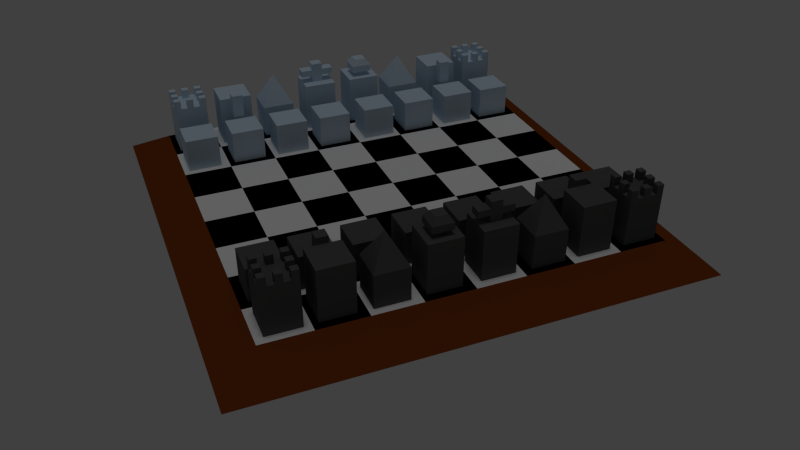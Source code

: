 # Source: BlenderTestChess.blend  (saved by Blender 2.76.0; exported with 4.5.12 LTS)
import bpy
from mathutils import Matrix  # noqa: F401  (used for matrix-valued properties, if any)

bpy.ops.wm.read_factory_settings(use_empty=True)
scene = bpy.context.scene
scene.name = 'Scene'

# ---- collections
col_collection_1 = bpy.data.collections.new('Collection 1'); scene.collection.children.link(col_collection_1)

# ---- materials (node trees are filled in below, after node groups)
mat_blackpieces = bpy.data.materials.new('BlackPieces')
mat_blackpieces.alpha_threshold = 0.0
mat_blackpieces.use_transparent_shadow = False
mat_blackpieces.diffuse_color = (0.1025, 0.1025, 0.1025, 1.0)
mat_blackpieces.roughness = 0.5
mat_blackpieces.specular_intensity = 0.4167
mat_whitepieces = bpy.data.materials.new('WhitePieces')
mat_whitepieces.alpha_threshold = 0.0
mat_whitepieces.use_transparent_shadow = False
mat_whitepieces.diffuse_color = (0.6428, 0.7931, 0.9258, 1.0)
mat_whitepieces.roughness = 0.5
mat_whitecase = bpy.data.materials.new('WhiteCase')
mat_whitecase.alpha_threshold = 0.0
mat_whitecase.use_transparent_shadow = False
mat_whitecase.diffuse_color = (1.0, 1.0, 1.0, 1.0)
mat_whitecase.roughness = 0.5
mat_whitecase.specular_intensity = 0.04867
mat_blackcase = bpy.data.materials.new('BlackCase')
mat_blackcase.alpha_threshold = 0.0
mat_blackcase.use_transparent_shadow = False
mat_blackcase.diffuse_color = (0.0, 0.0, 0.0, 1.0)
mat_blackcase.roughness = 0.5
mat_contour = bpy.data.materials.new('Contour')
mat_contour.alpha_threshold = 0.0
mat_contour.use_transparent_shadow = False
mat_contour.diffuse_color = (0.214, 0.04952, 0.009474, 1.0)
mat_contour.roughness = 0.5
mat_contour.specular_intensity = 0.0

# ---- material node trees

# ---- world
world_world = bpy.data.worlds.new('World'); scene.world = world_world
world_world.color = (0.05088, 0.05088, 0.05088)
world_world.use_sun_shadow = False
world_world.sun_shadow_jitter_overblur = 0.0
world_world.cycles.sampling_method = 'MANUAL'
world_world.cycles.sample_map_resolution = 256

# ---- cameras
cam_camera = bpy.data.cameras.new('Camera')
cam_camera.clip_end = 100.0
cam_camera.lens = 35.0
cam_camera.sensor_width = 32.0
cam_camera.sensor_height = 18.0
cam_camera.ortho_scale = 7.314
cam_camera.dof.focus_distance = 0.0
cam_camera.dof.aperture_fstop = 128.0

# ---- lights
light_hemi = bpy.data.lights.new('Hemi', 'SUN')
light_hemi.transmission_factor = 0.0
light_hemi.angle = 0.1993
light_hemi.energy = 0.2
light_hemi.shadow_buffer_clip_start = 0.5
light_hemi.shadow_soft_size = 0.1
light_hemi.shadow_cascade_max_distance = 1000.0
light_hemi.cycles.use_multiple_importance_sampling = False

# ---- meshes
me_cube_032 = bpy.data.meshes.new('Cube.032')
me_cube_032.from_pydata([(-0.6801, -0.6801, -0.6801), (-0.6801, -0.6801, 0.6801), (-0.6801, 0.6801, -0.6801), (-0.6801, 0.6801, 0.6801), (0.6801, -0.6801, -0.6801), (0.6801, -0.6801, 0.6801), (0.6801, 0.6801, -0.6801), (0.6801, 0.6801, 0.6801)], [], [(1, 3, 2, 0), (3, 7, 6, 2), (7, 5, 4, 6), (5, 1, 0, 4), (0, 2, 6, 4), (5, 7, 3, 1)])
me_cube_032.materials.append(mat_blackpieces)
me_cube_032.use_remesh_preserve_volume = False
me_cube_032.use_remesh_preserve_attributes = False
me_cube_032.use_mirror_vertex_groups = False
me_cube_032.update()
me_cube_031 = bpy.data.meshes.new('Cube.031')
me_cube_031.from_pydata([(-0.6801, -0.6801, -0.6801), (-0.6801, -0.6801, 0.6801), (-0.6801, 0.6801, -0.6801), (-0.6801, 0.6801, 0.6801), (0.6801, -0.6801, -0.6801), (0.6801, -0.6801, 0.6801), (0.6801, 0.6801, -0.6801), (0.6801, 0.6801, 0.6801)], [], [(1, 3, 2, 0), (3, 7, 6, 2), (7, 5, 4, 6), (5, 1, 0, 4), (0, 2, 6, 4), (5, 7, 3, 1)])
me_cube_031.materials.append(mat_blackpieces)
me_cube_031.use_remesh_preserve_volume = False
me_cube_031.use_remesh_preserve_attributes = False
me_cube_031.use_mirror_vertex_groups = False
me_cube_031.update()
me_cube_030 = bpy.data.meshes.new('Cube.030')
me_cube_030.from_pydata([(-0.6801, -0.6801, -0.6801), (-0.6801, -0.6801, 0.6801), (-0.6801, 0.6801, -0.6801), (-0.6801, 0.6801, 0.6801), (0.6801, -0.6801, -0.6801), (0.6801, -0.6801, 0.6801), (0.6801, 0.6801, -0.6801), (0.6801, 0.6801, 0.6801)], [], [(1, 3, 2, 0), (3, 7, 6, 2), (7, 5, 4, 6), (5, 1, 0, 4), (0, 2, 6, 4), (5, 7, 3, 1)])
me_cube_030.materials.append(mat_blackpieces)
me_cube_030.use_remesh_preserve_volume = False
me_cube_030.use_remesh_preserve_attributes = False
me_cube_030.use_mirror_vertex_groups = False
me_cube_030.update()
me_cube_029 = bpy.data.meshes.new('Cube.029')
me_cube_029.from_pydata([(-0.6801, -0.6801, -0.6801), (-0.6801, -0.6801, 0.6801), (-0.6801, 0.6801, -0.6801), (-0.6801, 0.6801, 0.6801), (0.6801, -0.6801, -0.6801), (0.6801, -0.6801, 0.6801), (0.6801, 0.6801, -0.6801), (0.6801, 0.6801, 0.6801)], [], [(1, 3, 2, 0), (3, 7, 6, 2), (7, 5, 4, 6), (5, 1, 0, 4), (0, 2, 6, 4), (5, 7, 3, 1)])
me_cube_029.materials.append(mat_blackpieces)
me_cube_029.use_remesh_preserve_volume = False
me_cube_029.use_remesh_preserve_attributes = False
me_cube_029.use_mirror_vertex_groups = False
me_cube_029.update()
me_cube_028 = bpy.data.meshes.new('Cube.028')
me_cube_028.from_pydata([(-0.6801, -0.6801, -0.6801), (-0.6801, -0.6801, 0.6801), (-0.6801, 0.6801, -0.6801), (-0.6801, 0.6801, 0.6801), (0.6801, -0.6801, -0.6801), (0.6801, -0.6801, 0.6801), (0.6801, 0.6801, -0.6801), (0.6801, 0.6801, 0.6801)], [], [(1, 3, 2, 0), (3, 7, 6, 2), (7, 5, 4, 6), (5, 1, 0, 4), (0, 2, 6, 4), (5, 7, 3, 1)])
me_cube_028.materials.append(mat_blackpieces)
me_cube_028.use_remesh_preserve_volume = False
me_cube_028.use_remesh_preserve_attributes = False
me_cube_028.use_mirror_vertex_groups = False
me_cube_028.update()
me_cube_027 = bpy.data.meshes.new('Cube.027')
me_cube_027.from_pydata([(-0.6801, -0.6801, -0.6801), (-0.6801, -0.6801, 0.6801), (-0.6801, 0.6801, -0.6801), (-0.6801, 0.6801, 0.6801), (0.6801, -0.6801, -0.6801), (0.6801, -0.6801, 0.6801), (0.6801, 0.6801, -0.6801), (0.6801, 0.6801, 0.6801)], [], [(1, 3, 2, 0), (3, 7, 6, 2), (7, 5, 4, 6), (5, 1, 0, 4), (0, 2, 6, 4), (5, 7, 3, 1)])
me_cube_027.materials.append(mat_blackpieces)
me_cube_027.use_remesh_preserve_volume = False
me_cube_027.use_remesh_preserve_attributes = False
me_cube_027.use_mirror_vertex_groups = False
me_cube_027.update()
me_cube_026 = bpy.data.meshes.new('Cube.026')
me_cube_026.from_pydata([(-0.6801, -0.6801, -0.6801), (-0.6801, -0.6801, 0.6801), (-0.6801, 0.6801, -0.6801), (-0.6801, 0.6801, 0.6801), (0.6801, -0.6801, -0.6801), (0.6801, -0.6801, 0.6801), (0.6801, 0.6801, -0.6801), (0.6801, 0.6801, 0.6801)], [], [(1, 3, 2, 0), (3, 7, 6, 2), (7, 5, 4, 6), (5, 1, 0, 4), (0, 2, 6, 4), (5, 7, 3, 1)])
me_cube_026.materials.append(mat_blackpieces)
me_cube_026.use_remesh_preserve_volume = False
me_cube_026.use_remesh_preserve_attributes = False
me_cube_026.use_mirror_vertex_groups = False
me_cube_026.update()
me_cube_025 = bpy.data.meshes.new('Cube.025')
me_cube_025.from_pydata([(-0.6801, -0.6801, -0.6801), (-0.6801, -0.6801, 0.6801), (-0.6801, 0.6801, -0.6801), (-0.6801, 0.6801, 0.6801), (0.6801, -0.6801, -0.6801), (0.6801, -0.6801, 0.6801), (0.6801, 0.6801, -0.6801), (0.6801, 0.6801, 0.6801)], [], [(1, 3, 2, 0), (3, 7, 6, 2), (7, 5, 4, 6), (5, 1, 0, 4), (0, 2, 6, 4), (5, 7, 3, 1)])
me_cube_025.materials.append(mat_blackpieces)
me_cube_025.use_remesh_preserve_volume = False
me_cube_025.use_remesh_preserve_attributes = False
me_cube_025.use_mirror_vertex_groups = False
me_cube_025.update()
me_cube_024 = bpy.data.meshes.new('Cube.024')
me_cube_024.from_pydata([(-0.6801, -0.6801, -0.6801), (-0.6801, -0.6801, 0.6801), (-0.6801, 0.6801, -0.6801), (-0.6801, 0.6801, 0.6801), (0.6801, -0.6801, -0.6801), (0.6801, -0.6801, 0.6801), (0.6801, 0.6801, -0.6801), (0.6801, 0.6801, 0.6801), (-0.6801, -0.6801, 1.279), (-0.6801, 0.6801, 1.279), (0.6801, 0.6801, 1.279), (0.6801, -0.6801, 1.279), (-0.6801, -0.4081, 0.6801), (-0.6801, -0.136, 0.6801), (-0.6801, 0.136, 0.6801), (-0.6801, 0.4081, 0.6801), (-0.6801, 0.4081, -0.6801), (-0.6801, 0.136, -0.6801), (-0.6801, -0.136, -0.6801), (-0.6801, -0.4081, -0.6801), (0.6801, 0.4081, 0.6801), (0.6801, 0.136, 0.6801), (0.6801, -0.136, 0.6801), (0.6801, -0.4081, 0.6801), (0.6801, -0.4081, -0.6801), (0.6801, -0.136, -0.6801), (0.6801, 0.136, -0.6801), (0.6801, 0.4081, -0.6801), (-0.6801, -0.4081, 1.279), (-0.6801, -0.136, 1.279), (-0.6801, 0.136, 1.279), (-0.6801, 0.4081, 1.279), (0.6801, 0.4081, 1.279), (0.6801, 0.136, 1.279), (0.6801, -0.136, 1.279), (0.6801, -0.4081, 1.279), (-0.4081, 0.6801, 0.6801), (-0.136, 0.6801, 0.6801), (0.136, 0.6801, 0.6801), (0.4081, 0.6801, 0.6801), (0.4081, 0.6801, -0.6801), (0.136, 0.6801, -0.6801), (-0.136, 0.6801, -0.6801), (-0.4081, 0.6801, -0.6801), (0.4081, -0.6801, 0.6801), (0.136, -0.6801, 0.6801), (-0.136, -0.6801, 0.6801), (-0.4081, -0.6801, 0.6801), (-0.4081, -0.6801, -0.6801), (-0.136, -0.6801, -0.6801), (0.136, -0.6801, -0.6801), (0.4081, -0.6801, -0.6801), (-0.4081, 0.6801, 1.279), (-0.136, 0.6801, 1.279), (0.136, 0.6801, 1.279), (0.4081, 0.6801, 1.279), (0.4081, -0.6801, 1.279), (0.136, -0.6801, 1.279), (-0.136, -0.6801, 1.279), (-0.4081, -0.6801, 1.279), (0.4081, -0.4081, 1.279), (0.136, -0.4081, 1.279), (-0.136, -0.4081, 1.279), (-0.4081, -0.4081, 1.279), (0.4081, -0.136, 1.279), (0.136, -0.136, 1.279), (-0.136, -0.136, 1.279), (-0.4081, -0.136, 1.279), (0.4081, 0.136, 1.279), (0.136, 0.136, 1.279), (-0.136, 0.136, 1.279), (-0.4081, 0.136, 1.279), (0.4081, 0.4081, 1.279), (0.136, 0.4081, 1.279), (-0.136, 0.4081, 1.279), (-0.4081, 0.4081, 1.279), (-0.4081, -0.4081, -0.6801), (-0.136, -0.4081, -0.6801), (0.136, -0.4081, -0.6801), (0.4081, -0.4081, -0.6801), (-0.4081, -0.136, -0.6801), (-0.136, -0.136, -0.6801), (0.136, -0.136, -0.6801), (0.4081, -0.136, -0.6801), (-0.4081, 0.136, -0.6801), (-0.136, 0.136, -0.6801), (0.136, 0.136, -0.6801), (0.4081, 0.136, -0.6801), (-0.4081, 0.4081, -0.6801), (-0.136, 0.4081, -0.6801), (0.136, 0.4081, -0.6801), (0.4081, 0.4081, -0.6801), (-0.6801, 0.4081, 1.646), (-0.6801, 0.6801, 1.646), (0.4081, 0.6801, 1.646), (0.6801, 0.6801, 1.646), (0.6801, -0.4081, 1.646), (0.6801, -0.6801, 1.646), (-0.4081, -0.6801, 1.646), (-0.6801, -0.6801, 1.646), (-0.6801, -0.4081, 1.646), (-0.6801, -0.136, 1.646), (-0.6801, 0.136, 1.646), (0.6801, 0.4081, 1.646), (0.6801, 0.136, 1.646), (0.6801, -0.136, 1.646), (-0.4081, -0.4081, 1.646), (-0.4081, -0.136, 1.646), (-0.4081, 0.136, 1.646), (-0.4081, 0.4081, 1.646), (-0.4081, 0.6801, 1.646), (-0.136, 0.6801, 1.646), (0.136, 0.6801, 1.646), (0.4081, -0.6801, 1.646), (0.136, -0.6801, 1.646), (-0.136, -0.6801, 1.646), (0.4081, -0.4081, 1.646), (0.136, -0.4081, 1.646), (-0.136, -0.4081, 1.646), (0.4081, -0.136, 1.646), (0.4081, 0.136, 1.646), (0.4081, 0.4081, 1.646), (0.136, 0.4081, 1.646), (-0.136, 0.4081, 1.646)], [], [(15, 3, 2, 16), (39, 7, 6, 40), (23, 5, 4, 24), (47, 1, 0, 48), (91, 40, 6, 27), (20, 7, 10, 32), (59, 63, 106, 98), (36, 3, 9, 52), (12, 1, 8, 28), (44, 5, 11, 56), (3, 15, 31, 9), (15, 14, 30, 31), (14, 13, 29, 30), (13, 12, 28, 29), (55, 72, 121, 94), (63, 67, 29, 28), (32, 10, 95, 103), (71, 75, 31, 30), (5, 23, 35, 11), (23, 22, 34, 35), (22, 21, 33, 34), (21, 20, 32, 33), (51, 79, 24, 4), (79, 83, 25, 24), (83, 87, 26, 25), (87, 91, 27, 26), (7, 20, 27, 6), (20, 21, 26, 27), (21, 22, 25, 26), (22, 23, 24, 25), (1, 12, 19, 0), (12, 13, 18, 19), (13, 14, 17, 18), (14, 15, 16, 17), (17, 16, 88, 84), (84, 88, 89, 85), (85, 89, 90, 86), (86, 90, 91, 87), (18, 17, 84, 80), (80, 84, 85, 81), (81, 85, 86, 82), (82, 86, 87, 83), (19, 18, 80, 76), (76, 80, 81, 77), (77, 81, 82, 78), (78, 82, 83, 79), (0, 19, 76, 48), (48, 76, 77, 49), (49, 77, 78, 50), (50, 78, 79, 51), (33, 32, 72, 68), (68, 72, 73, 69), (69, 73, 74, 70), (70, 74, 75, 71), (29, 67, 107, 101), (64, 68, 69, 65), (65, 69, 70, 66), (66, 70, 71, 67), (35, 34, 64, 60), (60, 64, 65, 61), (61, 65, 66, 62), (62, 66, 67, 63), (56, 11, 97, 113), (56, 60, 61, 57), (74, 73, 122, 123), (58, 62, 63, 59), (1, 47, 59, 8), (47, 46, 58, 59), (46, 45, 57, 58), (45, 44, 56, 57), (7, 39, 55, 10), (39, 38, 54, 55), (38, 37, 53, 54), (37, 36, 52, 53), (62, 58, 115, 118), (72, 55, 54, 73), (9, 31, 92, 93), (74, 53, 52, 75), (16, 2, 43, 88), (88, 43, 42, 89), (89, 42, 41, 90), (90, 41, 40, 91), (5, 44, 51, 4), (44, 45, 50, 51), (45, 46, 49, 50), (46, 47, 48, 49), (3, 36, 43, 2), (36, 37, 42, 43), (37, 38, 41, 42), (38, 39, 40, 41), (109, 110, 93, 92), (98, 106, 100, 99), (107, 108, 102, 101), (105, 104, 120, 119), (97, 96, 116, 113), (114, 117, 118, 115), (103, 95, 94, 121), (122, 112, 111, 123), (35, 60, 116, 96), (54, 53, 111, 112), (30, 29, 101, 102), (11, 35, 96, 97), (57, 61, 117, 114), (68, 64, 119, 120), (64, 34, 105, 119), (58, 57, 114, 115), (63, 28, 100, 106), (8, 59, 98, 99), (34, 33, 104, 105), (53, 74, 123, 111), (33, 68, 120, 104), (61, 62, 118, 117), (10, 55, 94, 95), (75, 52, 110, 109), (60, 56, 113, 116), (72, 32, 103, 121), (71, 30, 102, 108), (73, 54, 112, 122), (67, 71, 108, 107), (52, 9, 93, 110), (31, 75, 109, 92), (28, 8, 99, 100)])
me_cube_024.materials.append(mat_blackpieces)
me_cube_024.use_remesh_preserve_volume = False
me_cube_024.use_remesh_preserve_attributes = False
me_cube_024.use_mirror_vertex_groups = False
me_cube_024.update()
me_cube_023 = bpy.data.meshes.new('Cube.023')
me_cube_023.from_pydata([(-0.6801, -0.6801, -0.6801), (-0.6801, -0.6801, 0.6801), (-0.6801, 0.6801, -0.6801), (-0.6801, 0.6801, 0.6801), (0.6801, -0.6801, -0.6801), (0.6801, -0.6801, 0.6801), (0.6801, 0.6801, -0.6801), (0.6801, 0.6801, 0.6801), (-0.6801, -0.6801, 1.279), (-0.6801, 0.6801, 1.279), (0.6801, 0.6801, 1.279), (0.6801, -0.6801, 1.279), (-0.6801, -0.4081, 0.6801), (-0.6801, -0.136, 0.6801), (-0.6801, 0.136, 0.6801), (-0.6801, 0.4081, 0.6801), (-0.6801, 0.4081, -0.6801), (-0.6801, 0.136, -0.6801), (-0.6801, -0.136, -0.6801), (-0.6801, -0.4081, -0.6801), (0.6801, 0.4081, 0.6801), (0.6801, 0.136, 0.6801), (0.6801, -0.136, 0.6801), (0.6801, -0.4081, 0.6801), (0.6801, -0.4081, -0.6801), (0.6801, -0.136, -0.6801), (0.6801, 0.136, -0.6801), (0.6801, 0.4081, -0.6801), (-0.6801, -0.4081, 1.279), (-0.6801, -0.136, 1.279), (-0.6801, 0.136, 1.279), (-0.6801, 0.4081, 1.279), (0.6801, 0.4081, 1.279), (0.6801, 0.136, 1.279), (0.6801, -0.136, 1.279), (0.6801, -0.4081, 1.279), (-0.4081, 0.6801, 0.6801), (-0.136, 0.6801, 0.6801), (0.136, 0.6801, 0.6801), (0.4081, 0.6801, 0.6801), (0.4081, 0.6801, -0.6801), (0.136, 0.6801, -0.6801), (-0.136, 0.6801, -0.6801), (-0.4081, 0.6801, -0.6801), (0.4081, -0.6801, 0.6801), (0.136, -0.6801, 0.6801), (-0.136, -0.6801, 0.6801), (-0.4081, -0.6801, 0.6801), (-0.4081, -0.6801, -0.6801), (-0.136, -0.6801, -0.6801), (0.136, -0.6801, -0.6801), (0.4081, -0.6801, -0.6801), (-0.4081, 0.6801, 1.279), (-0.136, 0.6801, 1.279), (0.136, 0.6801, 1.279), (0.4081, 0.6801, 1.279), (0.4081, -0.6801, 1.279), (0.136, -0.6801, 1.279), (-0.136, -0.6801, 1.279), (-0.4081, -0.6801, 1.279), (0.4081, -0.4081, 1.279), (0.136, -0.4081, 1.279), (-0.136, -0.4081, 1.279), (-0.4081, -0.4081, 1.279), (0.4081, -0.136, 1.279), (0.136, -0.136, 1.279), (-0.136, -0.136, 1.279), (-0.4081, -0.136, 1.279), (0.4081, 0.136, 1.279), (0.136, 0.136, 1.279), (-0.136, 0.136, 1.279), (-0.4081, 0.136, 1.279), (0.4081, 0.4081, 1.279), (0.136, 0.4081, 1.279), (-0.136, 0.4081, 1.279), (-0.4081, 0.4081, 1.279), (-0.4081, -0.4081, -0.6801), (-0.136, -0.4081, -0.6801), (0.136, -0.4081, -0.6801), (0.4081, -0.4081, -0.6801), (-0.4081, -0.136, -0.6801), (-0.136, -0.136, -0.6801), (0.136, -0.136, -0.6801), (0.4081, -0.136, -0.6801), (-0.4081, 0.136, -0.6801), (-0.136, 0.136, -0.6801), (0.136, 0.136, -0.6801), (0.4081, 0.136, -0.6801), (-0.4081, 0.4081, -0.6801), (-0.136, 0.4081, -0.6801), (0.136, 0.4081, -0.6801), (0.4081, 0.4081, -0.6801), (-0.6801, 0.4081, 1.646), (-0.6801, 0.6801, 1.646), (0.4081, 0.6801, 1.646), (0.6801, 0.6801, 1.646), (0.6801, -0.4081, 1.646), (0.6801, -0.6801, 1.646), (-0.4081, -0.6801, 1.646), (-0.6801, -0.6801, 1.646), (-0.6801, -0.4081, 1.646), (-0.6801, -0.136, 1.646), (-0.6801, 0.136, 1.646), (0.6801, 0.4081, 1.646), (0.6801, 0.136, 1.646), (0.6801, -0.136, 1.646), (-0.4081, -0.4081, 1.646), (-0.4081, -0.136, 1.646), (-0.4081, 0.136, 1.646), (-0.4081, 0.4081, 1.646), (-0.4081, 0.6801, 1.646), (-0.136, 0.6801, 1.646), (0.136, 0.6801, 1.646), (0.4081, -0.6801, 1.646), (0.136, -0.6801, 1.646), (-0.136, -0.6801, 1.646), (0.4081, -0.4081, 1.646), (0.136, -0.4081, 1.646), (-0.136, -0.4081, 1.646), (0.4081, -0.136, 1.646), (0.4081, 0.136, 1.646), (0.4081, 0.4081, 1.646), (0.136, 0.4081, 1.646), (-0.136, 0.4081, 1.646)], [], [(15, 3, 2, 16), (39, 7, 6, 40), (23, 5, 4, 24), (47, 1, 0, 48), (91, 40, 6, 27), (20, 7, 10, 32), (59, 63, 106, 98), (36, 3, 9, 52), (12, 1, 8, 28), (44, 5, 11, 56), (3, 15, 31, 9), (15, 14, 30, 31), (14, 13, 29, 30), (13, 12, 28, 29), (55, 72, 121, 94), (63, 67, 29, 28), (32, 10, 95, 103), (71, 75, 31, 30), (5, 23, 35, 11), (23, 22, 34, 35), (22, 21, 33, 34), (21, 20, 32, 33), (51, 79, 24, 4), (79, 83, 25, 24), (83, 87, 26, 25), (87, 91, 27, 26), (7, 20, 27, 6), (20, 21, 26, 27), (21, 22, 25, 26), (22, 23, 24, 25), (1, 12, 19, 0), (12, 13, 18, 19), (13, 14, 17, 18), (14, 15, 16, 17), (17, 16, 88, 84), (84, 88, 89, 85), (85, 89, 90, 86), (86, 90, 91, 87), (18, 17, 84, 80), (80, 84, 85, 81), (81, 85, 86, 82), (82, 86, 87, 83), (19, 18, 80, 76), (76, 80, 81, 77), (77, 81, 82, 78), (78, 82, 83, 79), (0, 19, 76, 48), (48, 76, 77, 49), (49, 77, 78, 50), (50, 78, 79, 51), (33, 32, 72, 68), (68, 72, 73, 69), (69, 73, 74, 70), (70, 74, 75, 71), (29, 67, 107, 101), (64, 68, 69, 65), (65, 69, 70, 66), (66, 70, 71, 67), (35, 34, 64, 60), (60, 64, 65, 61), (61, 65, 66, 62), (62, 66, 67, 63), (56, 11, 97, 113), (56, 60, 61, 57), (74, 73, 122, 123), (58, 62, 63, 59), (1, 47, 59, 8), (47, 46, 58, 59), (46, 45, 57, 58), (45, 44, 56, 57), (7, 39, 55, 10), (39, 38, 54, 55), (38, 37, 53, 54), (37, 36, 52, 53), (62, 58, 115, 118), (72, 55, 54, 73), (9, 31, 92, 93), (74, 53, 52, 75), (16, 2, 43, 88), (88, 43, 42, 89), (89, 42, 41, 90), (90, 41, 40, 91), (5, 44, 51, 4), (44, 45, 50, 51), (45, 46, 49, 50), (46, 47, 48, 49), (3, 36, 43, 2), (36, 37, 42, 43), (37, 38, 41, 42), (38, 39, 40, 41), (109, 110, 93, 92), (98, 106, 100, 99), (107, 108, 102, 101), (105, 104, 120, 119), (97, 96, 116, 113), (114, 117, 118, 115), (103, 95, 94, 121), (122, 112, 111, 123), (35, 60, 116, 96), (54, 53, 111, 112), (30, 29, 101, 102), (11, 35, 96, 97), (57, 61, 117, 114), (68, 64, 119, 120), (64, 34, 105, 119), (58, 57, 114, 115), (63, 28, 100, 106), (8, 59, 98, 99), (34, 33, 104, 105), (53, 74, 123, 111), (33, 68, 120, 104), (61, 62, 118, 117), (10, 55, 94, 95), (75, 52, 110, 109), (60, 56, 113, 116), (72, 32, 103, 121), (71, 30, 102, 108), (73, 54, 112, 122), (67, 71, 108, 107), (52, 9, 93, 110), (31, 75, 109, 92), (28, 8, 99, 100)])
me_cube_023.materials.append(mat_blackpieces)
me_cube_023.use_remesh_preserve_volume = False
me_cube_023.use_remesh_preserve_attributes = False
me_cube_023.use_mirror_vertex_groups = False
me_cube_023.update()
me_cube_022 = bpy.data.meshes.new('Cube.022')
me_cube_022.from_pydata([(-0.6801, -0.6801, -0.6801), (-0.6801, -0.6801, 0.6801), (-0.6801, 0.6801, -0.6801), (-0.6801, 0.6801, 0.6801), (0.6801, -0.6801, -0.6801), (0.6801, -0.6801, 0.6801), (0.6801, 0.6801, -0.6801), (0.6801, 0.6801, 0.6801), (0.0, 0.0, 1.902)], [], [(1, 3, 2, 0), (3, 7, 6, 2), (7, 5, 4, 6), (5, 1, 0, 4), (0, 2, 6, 4), (3, 1, 8), (1, 5, 8), (5, 7, 8), (7, 3, 8)])
me_cube_022.materials.append(mat_blackpieces)
me_cube_022.use_remesh_preserve_volume = False
me_cube_022.use_remesh_preserve_attributes = False
me_cube_022.use_mirror_vertex_groups = False
me_cube_022.update()
me_cube_021 = bpy.data.meshes.new('Cube.021')
me_cube_021.from_pydata([(-0.6801, -0.6801, -0.6801), (-0.6801, -0.6801, 0.6801), (-0.6801, 0.6801, -0.6801), (-0.6801, 0.6801, 0.6801), (0.6801, -0.6801, -0.6801), (0.6801, -0.6801, 0.6801), (0.6801, 0.6801, -0.6801), (0.6801, 0.6801, 0.6801), (0.0, 0.0, 1.902)], [], [(1, 3, 2, 0), (3, 7, 6, 2), (7, 5, 4, 6), (5, 1, 0, 4), (0, 2, 6, 4), (3, 1, 8), (1, 5, 8), (5, 7, 8), (7, 3, 8)])
me_cube_021.materials.append(mat_blackpieces)
me_cube_021.use_remesh_preserve_volume = False
me_cube_021.use_remesh_preserve_attributes = False
me_cube_021.use_mirror_vertex_groups = False
me_cube_021.update()
me_cube_020 = bpy.data.meshes.new('Cube.020')
me_cube_020.from_pydata([(-0.6801, -0.6801, -0.6801), (-0.6801, -0.6801, 0.6801), (-0.6801, 0.6801, -0.6801), (-0.6801, 0.6801, 0.6801), (0.6801, -0.6801, -0.6801), (0.6801, -0.6801, 0.6801), (0.6801, 0.6801, -0.6801), (0.6801, 0.6801, 0.6801), (-0.6801, -0.6801, 1.416), (-0.6801, 0.6801, 1.416), (0.6801, 0.6801, 1.416), (0.6801, -0.6801, 1.416), (-0.6801, -0.2267, 0.6801), (-0.6801, 0.2267, 0.6801), (-0.6801, 0.2267, -0.6801), (-0.6801, -0.2267, -0.6801), (0.6801, 0.2267, 0.6801), (0.6801, -0.2267, 0.6801), (0.6801, -0.2267, -0.6801), (0.6801, 0.2267, -0.6801), (-0.6801, -0.2267, 1.416), (-0.6801, 0.2267, 1.416), (0.6801, 0.2267, 1.416), (0.6801, -0.2267, 1.416), (1.133, 0.2267, 0.6801), (1.133, -0.2267, 0.6801), (1.133, 0.2267, 1.416), (1.133, -0.2267, 1.416), (0.6801, 0.2267, 1.688), (0.6801, -0.2267, 1.688), (1.133, 0.2267, 1.688), (1.133, -0.2267, 1.688)], [], [(13, 3, 2, 14), (3, 7, 6, 2), (17, 5, 4, 18), (5, 1, 0, 4), (14, 2, 6, 19), (7, 3, 9, 10), (22, 10, 9, 21), (12, 1, 8, 20), (1, 5, 11, 8), (16, 7, 10, 22), (5, 17, 23, 11), (23, 17, 25, 27), (3, 13, 21, 9), (13, 12, 20, 21), (11, 23, 20, 8), (23, 22, 21, 20), (0, 15, 18, 4), (15, 14, 19, 18), (7, 16, 19, 6), (16, 17, 18, 19), (1, 12, 15, 0), (12, 13, 14, 15), (25, 24, 26, 27), (16, 22, 26, 24), (17, 16, 24, 25), (23, 27, 31, 29), (28, 29, 31, 30), (27, 26, 30, 31), (26, 22, 28, 30), (22, 23, 29, 28)])
me_cube_020.materials.append(mat_blackpieces)
me_cube_020.use_remesh_preserve_volume = False
me_cube_020.use_remesh_preserve_attributes = False
me_cube_020.use_mirror_vertex_groups = False
me_cube_020.update()
me_cube_019 = bpy.data.meshes.new('Cube.019')
me_cube_019.from_pydata([(-0.6801, -0.6801, -0.6801), (-0.6801, -0.6801, 0.6801), (-0.6801, 0.6801, -0.6801), (-0.6801, 0.6801, 0.6801), (0.6801, -0.6801, -0.6801), (0.6801, -0.6801, 0.6801), (0.6801, 0.6801, -0.6801), (0.6801, 0.6801, 0.6801), (-0.6801, -0.6801, 1.416), (-0.6801, 0.6801, 1.416), (0.6801, 0.6801, 1.416), (0.6801, -0.6801, 1.416), (-0.6801, -0.2267, 0.6801), (-0.6801, 0.2267, 0.6801), (-0.6801, 0.2267, -0.6801), (-0.6801, -0.2267, -0.6801), (0.6801, 0.2267, 0.6801), (0.6801, -0.2267, 0.6801), (0.6801, -0.2267, -0.6801), (0.6801, 0.2267, -0.6801), (-0.6801, -0.2267, 1.416), (-0.6801, 0.2267, 1.416), (0.6801, 0.2267, 1.416), (0.6801, -0.2267, 1.416), (1.133, 0.2267, 0.6801), (1.133, -0.2267, 0.6801), (1.133, 0.2267, 1.416), (1.133, -0.2267, 1.416), (0.6801, 0.2267, 1.688), (0.6801, -0.2267, 1.688), (1.133, 0.2267, 1.688), (1.133, -0.2267, 1.688)], [], [(13, 3, 2, 14), (3, 7, 6, 2), (17, 5, 4, 18), (5, 1, 0, 4), (14, 2, 6, 19), (7, 3, 9, 10), (22, 10, 9, 21), (12, 1, 8, 20), (1, 5, 11, 8), (16, 7, 10, 22), (5, 17, 23, 11), (23, 17, 25, 27), (3, 13, 21, 9), (13, 12, 20, 21), (11, 23, 20, 8), (23, 22, 21, 20), (0, 15, 18, 4), (15, 14, 19, 18), (7, 16, 19, 6), (16, 17, 18, 19), (1, 12, 15, 0), (12, 13, 14, 15), (25, 24, 26, 27), (16, 22, 26, 24), (17, 16, 24, 25), (23, 27, 31, 29), (28, 29, 31, 30), (27, 26, 30, 31), (26, 22, 28, 30), (22, 23, 29, 28)])
me_cube_019.materials.append(mat_blackpieces)
me_cube_019.use_remesh_preserve_volume = False
me_cube_019.use_remesh_preserve_attributes = False
me_cube_019.use_mirror_vertex_groups = False
me_cube_019.update()
me_cube_018 = bpy.data.meshes.new('Cube.018')
me_cube_018.from_pydata([(-0.6801, -0.6801, -0.6801), (-0.6801, -0.6801, 0.6801), (-0.6801, 0.6801, -0.6801), (-0.6801, 0.6801, 0.6801), (0.6801, -0.6801, -0.6801), (0.6801, -0.6801, 0.6801), (0.6801, 0.6801, -0.6801), (0.6801, 0.6801, 0.6801), (-0.6801, -0.6801, 1.376), (-0.6801, 0.6801, 1.376), (0.6801, 0.6801, 1.376), (0.6801, -0.6801, 1.376), (-0.2267, 0.6801, 0.6801), (0.2267, 0.6801, 0.6801), (0.2267, 0.6801, -0.6801), (-0.2267, 0.6801, -0.6801), (0.2267, -0.6801, 0.6801), (-0.2267, -0.6801, 0.6801), (-0.2267, -0.6801, -0.6801), (0.2267, -0.6801, -0.6801), (-0.2267, 0.6801, 1.376), (0.2267, 0.6801, 1.376), (0.2267, -0.6801, 1.376), (-0.2267, -0.6801, 1.376), (-0.6801, -0.2267, 0.6801), (-0.6801, 0.2267, 0.6801), (-0.6801, 0.2267, -0.6801), (-0.6801, -0.2267, -0.6801), (0.6801, 0.2267, 0.6801), (0.6801, -0.2267, 0.6801), (0.6801, -0.2267, -0.6801), (0.6801, 0.2267, -0.6801), (-0.6801, -0.2267, 1.376), (-0.6801, 0.2267, 1.376), (0.6801, 0.2267, 1.376), (0.6801, -0.2267, 1.376), (0.2267, 0.2267, 1.376), (0.2267, -0.2267, 1.376), (-0.2267, 0.2267, 1.376), (-0.2267, -0.2267, 1.376), (-0.2267, 0.2267, -0.6801), (-0.2267, -0.2267, -0.6801), (0.2267, 0.2267, -0.6801), (0.2267, -0.2267, -0.6801), (0.2267, 0.2267, 2.204), (0.2267, -0.2267, 2.204), (-0.2267, 0.2267, 2.204), (-0.2267, -0.2267, 2.204), (0.2267, 0.2267, 1.653), (0.2267, 0.2267, 1.929), (0.2267, -0.2267, 1.929), (0.2267, -0.2267, 1.653), (-0.2267, 0.2267, 1.653), (-0.2267, 0.2267, 1.929), (-0.2267, -0.2267, 1.653), (-0.2267, -0.2267, 1.929), (0.2267, 0.7156, 1.653), (0.2267, 0.7156, 1.929), (-0.2267, 0.7156, 1.653), (-0.2267, 0.7156, 1.929), (0.2267, -0.7156, 1.929), (0.2267, -0.7156, 1.653), (-0.2267, -0.7156, 1.653), (-0.2267, -0.7156, 1.929)], [], [(25, 3, 2, 26), (13, 7, 6, 14), (29, 5, 4, 30), (17, 1, 0, 18), (42, 14, 6, 31), (24, 1, 8, 32), (38, 20, 9, 33), (16, 5, 11, 22), (28, 7, 10, 34), (12, 3, 9, 20), (7, 13, 21, 10), (13, 12, 20, 21), (1, 17, 23, 8), (17, 16, 22, 23), (34, 10, 21, 36), (36, 21, 20, 38), (26, 2, 15, 40), (40, 15, 14, 42), (5, 16, 19, 4), (16, 17, 18, 19), (3, 12, 15, 2), (12, 13, 14, 15), (18, 41, 43, 19), (41, 40, 42, 43), (0, 27, 41, 18), (27, 26, 40, 41), (22, 37, 39, 23), (50, 49, 44, 45), (11, 35, 37, 22), (35, 34, 36, 37), (5, 29, 35, 11), (29, 28, 34, 35), (23, 39, 32, 8), (39, 38, 33, 32), (3, 25, 33, 9), (25, 24, 32, 33), (19, 43, 30, 4), (43, 42, 31, 30), (7, 28, 31, 6), (28, 29, 30, 31), (1, 24, 27, 0), (24, 25, 26, 27), (45, 44, 46, 47), (49, 53, 46, 44), (53, 55, 47, 46), (55, 50, 45, 47), (39, 37, 51, 54), (50, 55, 63, 60), (38, 39, 54, 52), (52, 54, 55, 53), (36, 38, 52, 48), (52, 53, 59, 58), (37, 36, 48, 51), (51, 48, 49, 50), (56, 58, 59, 57), (49, 48, 56, 57), (53, 49, 57, 59), (48, 52, 58, 56), (62, 61, 60, 63), (55, 54, 62, 63), (51, 50, 60, 61), (54, 51, 61, 62)])
me_cube_018.materials.append(mat_blackpieces)
me_cube_018.use_remesh_preserve_volume = False
me_cube_018.use_remesh_preserve_attributes = False
me_cube_018.use_mirror_vertex_groups = False
me_cube_018.update()
me_cube_017 = bpy.data.meshes.new('Cube.017')
me_cube_017.from_pydata([(-0.6801, -0.6801, -0.6801), (-0.6801, -0.6801, 0.6801), (-0.6801, 0.6801, -0.6801), (-0.6801, 0.6801, 0.6801), (0.6801, -0.6801, -0.6801), (0.6801, -0.6801, 0.6801), (0.6801, 0.6801, -0.6801), (0.6801, 0.6801, 0.6801), (-0.6801, -0.6801, 1.376), (-0.6801, 0.6801, 1.376), (0.6801, 0.6801, 1.376), (0.6801, -0.6801, 1.376), (-0.2267, 0.6801, 0.6801), (0.2267, 0.6801, 0.6801), (0.2267, 0.6801, -0.6801), (-0.2267, 0.6801, -0.6801), (0.2267, -0.6801, 0.6801), (-0.2267, -0.6801, 0.6801), (-0.2267, -0.6801, -0.6801), (0.2267, -0.6801, -0.6801), (-0.2267, 0.6801, 1.376), (0.2267, 0.6801, 1.376), (0.2267, -0.6801, 1.376), (-0.2267, -0.6801, 1.376), (-0.6801, -0.2267, 0.6801), (-0.6801, 0.2267, 0.6801), (-0.6801, 0.2267, -0.6801), (-0.6801, -0.2267, -0.6801), (0.6801, 0.2267, 0.6801), (0.6801, -0.2267, 0.6801), (0.6801, -0.2267, -0.6801), (0.6801, 0.2267, -0.6801), (-0.6801, -0.2267, 1.376), (-0.6801, 0.2267, 1.376), (0.6801, 0.2267, 1.376), (0.6801, -0.2267, 1.376), (0.2267, 0.2267, 1.376), (0.2267, -0.2267, 1.376), (-0.2267, 0.2267, 1.376), (-0.2267, -0.2267, 1.376), (-0.2267, 0.2267, -0.6801), (-0.2267, -0.2267, -0.6801), (0.2267, 0.2267, -0.6801), (0.2267, -0.2267, -0.6801), (-0.2267, -0.2267, 1.499), (-0.2267, 0.2267, 1.499), (0.2267, -0.2267, 1.499), (0.2267, 0.2267, 1.499), (0.4205, 0.4205, 1.573), (0.4205, -0.4205, 1.573), (-0.4205, 0.4205, 1.573), (-0.4205, -0.4205, 1.573), (0.4205, 0.4205, 1.852), (0.4205, -0.4205, 1.852), (-0.4205, 0.4205, 1.852), (-0.4205, -0.4205, 1.852), (0.2373, 0.2373, 2.123), (0.2373, -0.2373, 2.123), (-0.2373, 0.2373, 2.123), (-0.2373, -0.2373, 2.123)], [], [(25, 3, 2, 26), (13, 7, 6, 14), (29, 5, 4, 30), (17, 1, 0, 18), (42, 14, 6, 31), (24, 1, 8, 32), (38, 20, 9, 33), (16, 5, 11, 22), (28, 7, 10, 34), (12, 3, 9, 20), (7, 13, 21, 10), (13, 12, 20, 21), (1, 17, 23, 8), (17, 16, 22, 23), (34, 10, 21, 36), (36, 21, 20, 38), (26, 2, 15, 40), (40, 15, 14, 42), (5, 16, 19, 4), (16, 17, 18, 19), (3, 12, 15, 2), (12, 13, 14, 15), (18, 41, 43, 19), (41, 40, 42, 43), (0, 27, 41, 18), (27, 26, 40, 41), (22, 37, 39, 23), (11, 35, 37, 22), (35, 34, 36, 37), (5, 29, 35, 11), (29, 28, 34, 35), (23, 39, 32, 8), (39, 38, 33, 32), (3, 25, 33, 9), (25, 24, 32, 33), (19, 43, 30, 4), (43, 42, 31, 30), (7, 28, 31, 6), (28, 29, 30, 31), (1, 24, 27, 0), (24, 25, 26, 27), (38, 39, 44, 45), (36, 38, 45, 47), (37, 36, 47, 46), (39, 37, 46, 44), (45, 44, 51, 50), (46, 47, 48, 49), (47, 45, 50, 48), (44, 46, 49, 51), (48, 50, 54, 52), (49, 48, 52, 53), (50, 51, 55, 54), (51, 49, 53, 55), (55, 53, 57, 59), (52, 54, 58, 56), (53, 52, 56, 57), (54, 55, 59, 58), (59, 57, 56, 58)])
me_cube_017.materials.append(mat_blackpieces)
me_cube_017.use_remesh_preserve_volume = False
me_cube_017.use_remesh_preserve_attributes = False
me_cube_017.use_mirror_vertex_groups = False
me_cube_017.update()
me_cube_016 = bpy.data.meshes.new('Cube.016')
me_cube_016.from_pydata([(-0.6801, -0.6801, -0.6801), (-0.6801, -0.6801, 0.6801), (-0.6801, 0.6801, -0.6801), (-0.6801, 0.6801, 0.6801), (0.6801, -0.6801, -0.6801), (0.6801, -0.6801, 0.6801), (0.6801, 0.6801, -0.6801), (0.6801, 0.6801, 0.6801), (-0.6801, -0.6801, 1.376), (-0.6801, 0.6801, 1.376), (0.6801, 0.6801, 1.376), (0.6801, -0.6801, 1.376), (-0.2267, 0.6801, 0.6801), (0.2267, 0.6801, 0.6801), (0.2267, 0.6801, -0.6801), (-0.2267, 0.6801, -0.6801), (0.2267, -0.6801, 0.6801), (-0.2267, -0.6801, 0.6801), (-0.2267, -0.6801, -0.6801), (0.2267, -0.6801, -0.6801), (-0.2267, 0.6801, 1.376), (0.2267, 0.6801, 1.376), (0.2267, -0.6801, 1.376), (-0.2267, -0.6801, 1.376), (-0.6801, -0.2267, 0.6801), (-0.6801, 0.2267, 0.6801), (-0.6801, 0.2267, -0.6801), (-0.6801, -0.2267, -0.6801), (0.6801, 0.2267, 0.6801), (0.6801, -0.2267, 0.6801), (0.6801, -0.2267, -0.6801), (0.6801, 0.2267, -0.6801), (-0.6801, -0.2267, 1.376), (-0.6801, 0.2267, 1.376), (0.6801, 0.2267, 1.376), (0.6801, -0.2267, 1.376), (0.2267, 0.2267, 1.376), (0.2267, -0.2267, 1.376), (-0.2267, 0.2267, 1.376), (-0.2267, -0.2267, 1.376), (-0.2267, 0.2267, -0.6801), (-0.2267, -0.2267, -0.6801), (0.2267, 0.2267, -0.6801), (0.2267, -0.2267, -0.6801), (-0.2267, -0.2267, 1.499), (-0.2267, 0.2267, 1.499), (0.2267, -0.2267, 1.499), (0.2267, 0.2267, 1.499), (0.4205, 0.4205, 1.573), (0.4205, -0.4205, 1.573), (-0.4205, 0.4205, 1.573), (-0.4205, -0.4205, 1.573), (0.4205, 0.4205, 1.852), (0.4205, -0.4205, 1.852), (-0.4205, 0.4205, 1.852), (-0.4205, -0.4205, 1.852), (0.2373, 0.2373, 2.123), (0.2373, -0.2373, 2.123), (-0.2373, 0.2373, 2.123), (-0.2373, -0.2373, 2.123)], [], [(25, 3, 2, 26), (13, 7, 6, 14), (29, 5, 4, 30), (17, 1, 0, 18), (42, 14, 6, 31), (24, 1, 8, 32), (38, 20, 9, 33), (16, 5, 11, 22), (28, 7, 10, 34), (12, 3, 9, 20), (7, 13, 21, 10), (13, 12, 20, 21), (1, 17, 23, 8), (17, 16, 22, 23), (34, 10, 21, 36), (36, 21, 20, 38), (26, 2, 15, 40), (40, 15, 14, 42), (5, 16, 19, 4), (16, 17, 18, 19), (3, 12, 15, 2), (12, 13, 14, 15), (18, 41, 43, 19), (41, 40, 42, 43), (0, 27, 41, 18), (27, 26, 40, 41), (22, 37, 39, 23), (11, 35, 37, 22), (35, 34, 36, 37), (5, 29, 35, 11), (29, 28, 34, 35), (23, 39, 32, 8), (39, 38, 33, 32), (3, 25, 33, 9), (25, 24, 32, 33), (19, 43, 30, 4), (43, 42, 31, 30), (7, 28, 31, 6), (28, 29, 30, 31), (1, 24, 27, 0), (24, 25, 26, 27), (38, 39, 44, 45), (36, 38, 45, 47), (37, 36, 47, 46), (39, 37, 46, 44), (45, 44, 51, 50), (46, 47, 48, 49), (47, 45, 50, 48), (44, 46, 49, 51), (48, 50, 54, 52), (49, 48, 52, 53), (50, 51, 55, 54), (51, 49, 53, 55), (55, 53, 57, 59), (52, 54, 58, 56), (53, 52, 56, 57), (54, 55, 59, 58), (59, 57, 56, 58)])
me_cube_016.materials.append(mat_whitepieces)
me_cube_016.use_remesh_preserve_volume = False
me_cube_016.use_remesh_preserve_attributes = False
me_cube_016.use_mirror_vertex_groups = False
me_cube_016.update()
me_cube_015 = bpy.data.meshes.new('Cube.015')
me_cube_015.from_pydata([(-0.6801, -0.6801, -0.6801), (-0.6801, -0.6801, 0.6801), (-0.6801, 0.6801, -0.6801), (-0.6801, 0.6801, 0.6801), (0.6801, -0.6801, -0.6801), (0.6801, -0.6801, 0.6801), (0.6801, 0.6801, -0.6801), (0.6801, 0.6801, 0.6801), (-0.6801, -0.6801, 1.376), (-0.6801, 0.6801, 1.376), (0.6801, 0.6801, 1.376), (0.6801, -0.6801, 1.376), (-0.2267, 0.6801, 0.6801), (0.2267, 0.6801, 0.6801), (0.2267, 0.6801, -0.6801), (-0.2267, 0.6801, -0.6801), (0.2267, -0.6801, 0.6801), (-0.2267, -0.6801, 0.6801), (-0.2267, -0.6801, -0.6801), (0.2267, -0.6801, -0.6801), (-0.2267, 0.6801, 1.376), (0.2267, 0.6801, 1.376), (0.2267, -0.6801, 1.376), (-0.2267, -0.6801, 1.376), (-0.6801, -0.2267, 0.6801), (-0.6801, 0.2267, 0.6801), (-0.6801, 0.2267, -0.6801), (-0.6801, -0.2267, -0.6801), (0.6801, 0.2267, 0.6801), (0.6801, -0.2267, 0.6801), (0.6801, -0.2267, -0.6801), (0.6801, 0.2267, -0.6801), (-0.6801, -0.2267, 1.376), (-0.6801, 0.2267, 1.376), (0.6801, 0.2267, 1.376), (0.6801, -0.2267, 1.376), (0.2267, 0.2267, 1.376), (0.2267, -0.2267, 1.376), (-0.2267, 0.2267, 1.376), (-0.2267, -0.2267, 1.376), (-0.2267, 0.2267, -0.6801), (-0.2267, -0.2267, -0.6801), (0.2267, 0.2267, -0.6801), (0.2267, -0.2267, -0.6801), (0.2267, 0.2267, 2.204), (0.2267, -0.2267, 2.204), (-0.2267, 0.2267, 2.204), (-0.2267, -0.2267, 2.204), (0.2267, 0.2267, 1.653), (0.2267, 0.2267, 1.929), (0.2267, -0.2267, 1.929), (0.2267, -0.2267, 1.653), (-0.2267, 0.2267, 1.653), (-0.2267, 0.2267, 1.929), (-0.2267, -0.2267, 1.653), (-0.2267, -0.2267, 1.929), (0.2267, 0.7156, 1.653), (0.2267, 0.7156, 1.929), (-0.2267, 0.7156, 1.653), (-0.2267, 0.7156, 1.929), (0.2267, -0.7156, 1.929), (0.2267, -0.7156, 1.653), (-0.2267, -0.7156, 1.653), (-0.2267, -0.7156, 1.929)], [], [(25, 3, 2, 26), (13, 7, 6, 14), (29, 5, 4, 30), (17, 1, 0, 18), (42, 14, 6, 31), (24, 1, 8, 32), (38, 20, 9, 33), (16, 5, 11, 22), (28, 7, 10, 34), (12, 3, 9, 20), (7, 13, 21, 10), (13, 12, 20, 21), (1, 17, 23, 8), (17, 16, 22, 23), (34, 10, 21, 36), (36, 21, 20, 38), (26, 2, 15, 40), (40, 15, 14, 42), (5, 16, 19, 4), (16, 17, 18, 19), (3, 12, 15, 2), (12, 13, 14, 15), (18, 41, 43, 19), (41, 40, 42, 43), (0, 27, 41, 18), (27, 26, 40, 41), (22, 37, 39, 23), (50, 49, 44, 45), (11, 35, 37, 22), (35, 34, 36, 37), (5, 29, 35, 11), (29, 28, 34, 35), (23, 39, 32, 8), (39, 38, 33, 32), (3, 25, 33, 9), (25, 24, 32, 33), (19, 43, 30, 4), (43, 42, 31, 30), (7, 28, 31, 6), (28, 29, 30, 31), (1, 24, 27, 0), (24, 25, 26, 27), (45, 44, 46, 47), (49, 53, 46, 44), (53, 55, 47, 46), (55, 50, 45, 47), (39, 37, 51, 54), (50, 55, 63, 60), (38, 39, 54, 52), (52, 54, 55, 53), (36, 38, 52, 48), (52, 53, 59, 58), (37, 36, 48, 51), (51, 48, 49, 50), (56, 58, 59, 57), (49, 48, 56, 57), (53, 49, 57, 59), (48, 52, 58, 56), (62, 61, 60, 63), (55, 54, 62, 63), (51, 50, 60, 61), (54, 51, 61, 62)])
me_cube_015.materials.append(mat_whitepieces)
me_cube_015.use_remesh_preserve_volume = False
me_cube_015.use_remesh_preserve_attributes = False
me_cube_015.use_mirror_vertex_groups = False
me_cube_015.update()
me_cube_014 = bpy.data.meshes.new('Cube.014')
me_cube_014.from_pydata([(-0.6801, -0.6801, -0.6801), (-0.6801, -0.6801, 0.6801), (-0.6801, 0.6801, -0.6801), (-0.6801, 0.6801, 0.6801), (0.6801, -0.6801, -0.6801), (0.6801, -0.6801, 0.6801), (0.6801, 0.6801, -0.6801), (0.6801, 0.6801, 0.6801), (-0.6801, -0.6801, 1.416), (-0.6801, 0.6801, 1.416), (0.6801, 0.6801, 1.416), (0.6801, -0.6801, 1.416), (-0.6801, -0.2267, 0.6801), (-0.6801, 0.2267, 0.6801), (-0.6801, 0.2267, -0.6801), (-0.6801, -0.2267, -0.6801), (0.6801, 0.2267, 0.6801), (0.6801, -0.2267, 0.6801), (0.6801, -0.2267, -0.6801), (0.6801, 0.2267, -0.6801), (-0.6801, -0.2267, 1.416), (-0.6801, 0.2267, 1.416), (0.6801, 0.2267, 1.416), (0.6801, -0.2267, 1.416), (1.133, 0.2267, 0.6801), (1.133, -0.2267, 0.6801), (1.133, 0.2267, 1.416), (1.133, -0.2267, 1.416), (0.6801, 0.2267, 1.688), (0.6801, -0.2267, 1.688), (1.133, 0.2267, 1.688), (1.133, -0.2267, 1.688)], [], [(13, 3, 2, 14), (3, 7, 6, 2), (17, 5, 4, 18), (5, 1, 0, 4), (14, 2, 6, 19), (7, 3, 9, 10), (22, 10, 9, 21), (12, 1, 8, 20), (1, 5, 11, 8), (16, 7, 10, 22), (5, 17, 23, 11), (23, 17, 25, 27), (3, 13, 21, 9), (13, 12, 20, 21), (11, 23, 20, 8), (23, 22, 21, 20), (0, 15, 18, 4), (15, 14, 19, 18), (7, 16, 19, 6), (16, 17, 18, 19), (1, 12, 15, 0), (12, 13, 14, 15), (25, 24, 26, 27), (16, 22, 26, 24), (17, 16, 24, 25), (23, 27, 31, 29), (28, 29, 31, 30), (27, 26, 30, 31), (26, 22, 28, 30), (22, 23, 29, 28)])
me_cube_014.materials.append(mat_whitepieces)
me_cube_014.use_remesh_preserve_volume = False
me_cube_014.use_remesh_preserve_attributes = False
me_cube_014.use_mirror_vertex_groups = False
me_cube_014.update()
me_cube_013 = bpy.data.meshes.new('Cube.013')
me_cube_013.from_pydata([(-0.6801, -0.6801, -0.6801), (-0.6801, -0.6801, 0.6801), (-0.6801, 0.6801, -0.6801), (-0.6801, 0.6801, 0.6801), (0.6801, -0.6801, -0.6801), (0.6801, -0.6801, 0.6801), (0.6801, 0.6801, -0.6801), (0.6801, 0.6801, 0.6801), (-0.6801, -0.6801, 1.416), (-0.6801, 0.6801, 1.416), (0.6801, 0.6801, 1.416), (0.6801, -0.6801, 1.416), (-0.6801, -0.2267, 0.6801), (-0.6801, 0.2267, 0.6801), (-0.6801, 0.2267, -0.6801), (-0.6801, -0.2267, -0.6801), (0.6801, 0.2267, 0.6801), (0.6801, -0.2267, 0.6801), (0.6801, -0.2267, -0.6801), (0.6801, 0.2267, -0.6801), (-0.6801, -0.2267, 1.416), (-0.6801, 0.2267, 1.416), (0.6801, 0.2267, 1.416), (0.6801, -0.2267, 1.416), (1.133, 0.2267, 0.6801), (1.133, -0.2267, 0.6801), (1.133, 0.2267, 1.416), (1.133, -0.2267, 1.416), (0.6801, 0.2267, 1.688), (0.6801, -0.2267, 1.688), (1.133, 0.2267, 1.688), (1.133, -0.2267, 1.688)], [], [(13, 3, 2, 14), (3, 7, 6, 2), (17, 5, 4, 18), (5, 1, 0, 4), (14, 2, 6, 19), (7, 3, 9, 10), (22, 10, 9, 21), (12, 1, 8, 20), (1, 5, 11, 8), (16, 7, 10, 22), (5, 17, 23, 11), (23, 17, 25, 27), (3, 13, 21, 9), (13, 12, 20, 21), (11, 23, 20, 8), (23, 22, 21, 20), (0, 15, 18, 4), (15, 14, 19, 18), (7, 16, 19, 6), (16, 17, 18, 19), (1, 12, 15, 0), (12, 13, 14, 15), (25, 24, 26, 27), (16, 22, 26, 24), (17, 16, 24, 25), (23, 27, 31, 29), (28, 29, 31, 30), (27, 26, 30, 31), (26, 22, 28, 30), (22, 23, 29, 28)])
me_cube_013.materials.append(mat_whitepieces)
me_cube_013.use_remesh_preserve_volume = False
me_cube_013.use_remesh_preserve_attributes = False
me_cube_013.use_mirror_vertex_groups = False
me_cube_013.update()
me_cube_012 = bpy.data.meshes.new('Cube.012')
me_cube_012.from_pydata([(-0.6801, -0.6801, -0.6801), (-0.6801, -0.6801, 0.6801), (-0.6801, 0.6801, -0.6801), (-0.6801, 0.6801, 0.6801), (0.6801, -0.6801, -0.6801), (0.6801, -0.6801, 0.6801), (0.6801, 0.6801, -0.6801), (0.6801, 0.6801, 0.6801), (0.0, 0.0, 1.902)], [], [(1, 3, 2, 0), (3, 7, 6, 2), (7, 5, 4, 6), (5, 1, 0, 4), (0, 2, 6, 4), (3, 1, 8), (1, 5, 8), (5, 7, 8), (7, 3, 8)])
me_cube_012.materials.append(mat_whitepieces)
me_cube_012.use_remesh_preserve_volume = False
me_cube_012.use_remesh_preserve_attributes = False
me_cube_012.use_mirror_vertex_groups = False
me_cube_012.update()
me_cube_011 = bpy.data.meshes.new('Cube.011')
me_cube_011.from_pydata([(-0.6801, -0.6801, -0.6801), (-0.6801, -0.6801, 0.6801), (-0.6801, 0.6801, -0.6801), (-0.6801, 0.6801, 0.6801), (0.6801, -0.6801, -0.6801), (0.6801, -0.6801, 0.6801), (0.6801, 0.6801, -0.6801), (0.6801, 0.6801, 0.6801), (0.0, 0.0, 1.902)], [], [(1, 3, 2, 0), (3, 7, 6, 2), (7, 5, 4, 6), (5, 1, 0, 4), (0, 2, 6, 4), (3, 1, 8), (1, 5, 8), (5, 7, 8), (7, 3, 8)])
me_cube_011.materials.append(mat_whitepieces)
me_cube_011.use_remesh_preserve_volume = False
me_cube_011.use_remesh_preserve_attributes = False
me_cube_011.use_mirror_vertex_groups = False
me_cube_011.update()
me_cube_010 = bpy.data.meshes.new('Cube.010')
me_cube_010.from_pydata([(-0.6801, -0.6801, -0.6801), (-0.6801, -0.6801, 0.6801), (-0.6801, 0.6801, -0.6801), (-0.6801, 0.6801, 0.6801), (0.6801, -0.6801, -0.6801), (0.6801, -0.6801, 0.6801), (0.6801, 0.6801, -0.6801), (0.6801, 0.6801, 0.6801), (-0.6801, -0.6801, 1.279), (-0.6801, 0.6801, 1.279), (0.6801, 0.6801, 1.279), (0.6801, -0.6801, 1.279), (-0.6801, -0.4081, 0.6801), (-0.6801, -0.136, 0.6801), (-0.6801, 0.136, 0.6801), (-0.6801, 0.4081, 0.6801), (-0.6801, 0.4081, -0.6801), (-0.6801, 0.136, -0.6801), (-0.6801, -0.136, -0.6801), (-0.6801, -0.4081, -0.6801), (0.6801, 0.4081, 0.6801), (0.6801, 0.136, 0.6801), (0.6801, -0.136, 0.6801), (0.6801, -0.4081, 0.6801), (0.6801, -0.4081, -0.6801), (0.6801, -0.136, -0.6801), (0.6801, 0.136, -0.6801), (0.6801, 0.4081, -0.6801), (-0.6801, -0.4081, 1.279), (-0.6801, -0.136, 1.279), (-0.6801, 0.136, 1.279), (-0.6801, 0.4081, 1.279), (0.6801, 0.4081, 1.279), (0.6801, 0.136, 1.279), (0.6801, -0.136, 1.279), (0.6801, -0.4081, 1.279), (-0.4081, 0.6801, 0.6801), (-0.136, 0.6801, 0.6801), (0.136, 0.6801, 0.6801), (0.4081, 0.6801, 0.6801), (0.4081, 0.6801, -0.6801), (0.136, 0.6801, -0.6801), (-0.136, 0.6801, -0.6801), (-0.4081, 0.6801, -0.6801), (0.4081, -0.6801, 0.6801), (0.136, -0.6801, 0.6801), (-0.136, -0.6801, 0.6801), (-0.4081, -0.6801, 0.6801), (-0.4081, -0.6801, -0.6801), (-0.136, -0.6801, -0.6801), (0.136, -0.6801, -0.6801), (0.4081, -0.6801, -0.6801), (-0.4081, 0.6801, 1.279), (-0.136, 0.6801, 1.279), (0.136, 0.6801, 1.279), (0.4081, 0.6801, 1.279), (0.4081, -0.6801, 1.279), (0.136, -0.6801, 1.279), (-0.136, -0.6801, 1.279), (-0.4081, -0.6801, 1.279), (0.4081, -0.4081, 1.279), (0.136, -0.4081, 1.279), (-0.136, -0.4081, 1.279), (-0.4081, -0.4081, 1.279), (0.4081, -0.136, 1.279), (0.136, -0.136, 1.279), (-0.136, -0.136, 1.279), (-0.4081, -0.136, 1.279), (0.4081, 0.136, 1.279), (0.136, 0.136, 1.279), (-0.136, 0.136, 1.279), (-0.4081, 0.136, 1.279), (0.4081, 0.4081, 1.279), (0.136, 0.4081, 1.279), (-0.136, 0.4081, 1.279), (-0.4081, 0.4081, 1.279), (-0.4081, -0.4081, -0.6801), (-0.136, -0.4081, -0.6801), (0.136, -0.4081, -0.6801), (0.4081, -0.4081, -0.6801), (-0.4081, -0.136, -0.6801), (-0.136, -0.136, -0.6801), (0.136, -0.136, -0.6801), (0.4081, -0.136, -0.6801), (-0.4081, 0.136, -0.6801), (-0.136, 0.136, -0.6801), (0.136, 0.136, -0.6801), (0.4081, 0.136, -0.6801), (-0.4081, 0.4081, -0.6801), (-0.136, 0.4081, -0.6801), (0.136, 0.4081, -0.6801), (0.4081, 0.4081, -0.6801), (-0.6801, 0.4081, 1.646), (-0.6801, 0.6801, 1.646), (0.4081, 0.6801, 1.646), (0.6801, 0.6801, 1.646), (0.6801, -0.4081, 1.646), (0.6801, -0.6801, 1.646), (-0.4081, -0.6801, 1.646), (-0.6801, -0.6801, 1.646), (-0.6801, -0.4081, 1.646), (-0.6801, -0.136, 1.646), (-0.6801, 0.136, 1.646), (0.6801, 0.4081, 1.646), (0.6801, 0.136, 1.646), (0.6801, -0.136, 1.646), (-0.4081, -0.4081, 1.646), (-0.4081, -0.136, 1.646), (-0.4081, 0.136, 1.646), (-0.4081, 0.4081, 1.646), (-0.4081, 0.6801, 1.646), (-0.136, 0.6801, 1.646), (0.136, 0.6801, 1.646), (0.4081, -0.6801, 1.646), (0.136, -0.6801, 1.646), (-0.136, -0.6801, 1.646), (0.4081, -0.4081, 1.646), (0.136, -0.4081, 1.646), (-0.136, -0.4081, 1.646), (0.4081, -0.136, 1.646), (0.4081, 0.136, 1.646), (0.4081, 0.4081, 1.646), (0.136, 0.4081, 1.646), (-0.136, 0.4081, 1.646)], [], [(15, 3, 2, 16), (39, 7, 6, 40), (23, 5, 4, 24), (47, 1, 0, 48), (91, 40, 6, 27), (20, 7, 10, 32), (59, 63, 106, 98), (36, 3, 9, 52), (12, 1, 8, 28), (44, 5, 11, 56), (3, 15, 31, 9), (15, 14, 30, 31), (14, 13, 29, 30), (13, 12, 28, 29), (55, 72, 121, 94), (63, 67, 29, 28), (32, 10, 95, 103), (71, 75, 31, 30), (5, 23, 35, 11), (23, 22, 34, 35), (22, 21, 33, 34), (21, 20, 32, 33), (51, 79, 24, 4), (79, 83, 25, 24), (83, 87, 26, 25), (87, 91, 27, 26), (7, 20, 27, 6), (20, 21, 26, 27), (21, 22, 25, 26), (22, 23, 24, 25), (1, 12, 19, 0), (12, 13, 18, 19), (13, 14, 17, 18), (14, 15, 16, 17), (17, 16, 88, 84), (84, 88, 89, 85), (85, 89, 90, 86), (86, 90, 91, 87), (18, 17, 84, 80), (80, 84, 85, 81), (81, 85, 86, 82), (82, 86, 87, 83), (19, 18, 80, 76), (76, 80, 81, 77), (77, 81, 82, 78), (78, 82, 83, 79), (0, 19, 76, 48), (48, 76, 77, 49), (49, 77, 78, 50), (50, 78, 79, 51), (33, 32, 72, 68), (68, 72, 73, 69), (69, 73, 74, 70), (70, 74, 75, 71), (29, 67, 107, 101), (64, 68, 69, 65), (65, 69, 70, 66), (66, 70, 71, 67), (35, 34, 64, 60), (60, 64, 65, 61), (61, 65, 66, 62), (62, 66, 67, 63), (56, 11, 97, 113), (56, 60, 61, 57), (74, 73, 122, 123), (58, 62, 63, 59), (1, 47, 59, 8), (47, 46, 58, 59), (46, 45, 57, 58), (45, 44, 56, 57), (7, 39, 55, 10), (39, 38, 54, 55), (38, 37, 53, 54), (37, 36, 52, 53), (62, 58, 115, 118), (72, 55, 54, 73), (9, 31, 92, 93), (74, 53, 52, 75), (16, 2, 43, 88), (88, 43, 42, 89), (89, 42, 41, 90), (90, 41, 40, 91), (5, 44, 51, 4), (44, 45, 50, 51), (45, 46, 49, 50), (46, 47, 48, 49), (3, 36, 43, 2), (36, 37, 42, 43), (37, 38, 41, 42), (38, 39, 40, 41), (109, 110, 93, 92), (98, 106, 100, 99), (107, 108, 102, 101), (105, 104, 120, 119), (97, 96, 116, 113), (114, 117, 118, 115), (103, 95, 94, 121), (122, 112, 111, 123), (35, 60, 116, 96), (54, 53, 111, 112), (30, 29, 101, 102), (11, 35, 96, 97), (57, 61, 117, 114), (68, 64, 119, 120), (64, 34, 105, 119), (58, 57, 114, 115), (63, 28, 100, 106), (8, 59, 98, 99), (34, 33, 104, 105), (53, 74, 123, 111), (33, 68, 120, 104), (61, 62, 118, 117), (10, 55, 94, 95), (75, 52, 110, 109), (60, 56, 113, 116), (72, 32, 103, 121), (71, 30, 102, 108), (73, 54, 112, 122), (67, 71, 108, 107), (52, 9, 93, 110), (31, 75, 109, 92), (28, 8, 99, 100)])
me_cube_010.materials.append(mat_whitepieces)
me_cube_010.use_remesh_preserve_volume = False
me_cube_010.use_remesh_preserve_attributes = False
me_cube_010.use_mirror_vertex_groups = False
me_cube_010.update()
me_cube_009 = bpy.data.meshes.new('Cube.009')
me_cube_009.from_pydata([(-0.6801, -0.6801, -0.6801), (-0.6801, -0.6801, 0.6801), (-0.6801, 0.6801, -0.6801), (-0.6801, 0.6801, 0.6801), (0.6801, -0.6801, -0.6801), (0.6801, -0.6801, 0.6801), (0.6801, 0.6801, -0.6801), (0.6801, 0.6801, 0.6801), (-0.6801, -0.6801, 1.279), (-0.6801, 0.6801, 1.279), (0.6801, 0.6801, 1.279), (0.6801, -0.6801, 1.279), (-0.6801, -0.4081, 0.6801), (-0.6801, -0.136, 0.6801), (-0.6801, 0.136, 0.6801), (-0.6801, 0.4081, 0.6801), (-0.6801, 0.4081, -0.6801), (-0.6801, 0.136, -0.6801), (-0.6801, -0.136, -0.6801), (-0.6801, -0.4081, -0.6801), (0.6801, 0.4081, 0.6801), (0.6801, 0.136, 0.6801), (0.6801, -0.136, 0.6801), (0.6801, -0.4081, 0.6801), (0.6801, -0.4081, -0.6801), (0.6801, -0.136, -0.6801), (0.6801, 0.136, -0.6801), (0.6801, 0.4081, -0.6801), (-0.6801, -0.4081, 1.279), (-0.6801, -0.136, 1.279), (-0.6801, 0.136, 1.279), (-0.6801, 0.4081, 1.279), (0.6801, 0.4081, 1.279), (0.6801, 0.136, 1.279), (0.6801, -0.136, 1.279), (0.6801, -0.4081, 1.279), (-0.4081, 0.6801, 0.6801), (-0.136, 0.6801, 0.6801), (0.136, 0.6801, 0.6801), (0.4081, 0.6801, 0.6801), (0.4081, 0.6801, -0.6801), (0.136, 0.6801, -0.6801), (-0.136, 0.6801, -0.6801), (-0.4081, 0.6801, -0.6801), (0.4081, -0.6801, 0.6801), (0.136, -0.6801, 0.6801), (-0.136, -0.6801, 0.6801), (-0.4081, -0.6801, 0.6801), (-0.4081, -0.6801, -0.6801), (-0.136, -0.6801, -0.6801), (0.136, -0.6801, -0.6801), (0.4081, -0.6801, -0.6801), (-0.4081, 0.6801, 1.279), (-0.136, 0.6801, 1.279), (0.136, 0.6801, 1.279), (0.4081, 0.6801, 1.279), (0.4081, -0.6801, 1.279), (0.136, -0.6801, 1.279), (-0.136, -0.6801, 1.279), (-0.4081, -0.6801, 1.279), (0.4081, -0.4081, 1.279), (0.136, -0.4081, 1.279), (-0.136, -0.4081, 1.279), (-0.4081, -0.4081, 1.279), (0.4081, -0.136, 1.279), (0.136, -0.136, 1.279), (-0.136, -0.136, 1.279), (-0.4081, -0.136, 1.279), (0.4081, 0.136, 1.279), (0.136, 0.136, 1.279), (-0.136, 0.136, 1.279), (-0.4081, 0.136, 1.279), (0.4081, 0.4081, 1.279), (0.136, 0.4081, 1.279), (-0.136, 0.4081, 1.279), (-0.4081, 0.4081, 1.279), (-0.4081, -0.4081, -0.6801), (-0.136, -0.4081, -0.6801), (0.136, -0.4081, -0.6801), (0.4081, -0.4081, -0.6801), (-0.4081, -0.136, -0.6801), (-0.136, -0.136, -0.6801), (0.136, -0.136, -0.6801), (0.4081, -0.136, -0.6801), (-0.4081, 0.136, -0.6801), (-0.136, 0.136, -0.6801), (0.136, 0.136, -0.6801), (0.4081, 0.136, -0.6801), (-0.4081, 0.4081, -0.6801), (-0.136, 0.4081, -0.6801), (0.136, 0.4081, -0.6801), (0.4081, 0.4081, -0.6801), (-0.6801, 0.4081, 1.646), (-0.6801, 0.6801, 1.646), (0.4081, 0.6801, 1.646), (0.6801, 0.6801, 1.646), (0.6801, -0.4081, 1.646), (0.6801, -0.6801, 1.646), (-0.4081, -0.6801, 1.646), (-0.6801, -0.6801, 1.646), (-0.6801, -0.4081, 1.646), (-0.6801, -0.136, 1.646), (-0.6801, 0.136, 1.646), (0.6801, 0.4081, 1.646), (0.6801, 0.136, 1.646), (0.6801, -0.136, 1.646), (-0.4081, -0.4081, 1.646), (-0.4081, -0.136, 1.646), (-0.4081, 0.136, 1.646), (-0.4081, 0.4081, 1.646), (-0.4081, 0.6801, 1.646), (-0.136, 0.6801, 1.646), (0.136, 0.6801, 1.646), (0.4081, -0.6801, 1.646), (0.136, -0.6801, 1.646), (-0.136, -0.6801, 1.646), (0.4081, -0.4081, 1.646), (0.136, -0.4081, 1.646), (-0.136, -0.4081, 1.646), (0.4081, -0.136, 1.646), (0.4081, 0.136, 1.646), (0.4081, 0.4081, 1.646), (0.136, 0.4081, 1.646), (-0.136, 0.4081, 1.646)], [], [(15, 3, 2, 16), (39, 7, 6, 40), (23, 5, 4, 24), (47, 1, 0, 48), (91, 40, 6, 27), (20, 7, 10, 32), (59, 63, 106, 98), (36, 3, 9, 52), (12, 1, 8, 28), (44, 5, 11, 56), (3, 15, 31, 9), (15, 14, 30, 31), (14, 13, 29, 30), (13, 12, 28, 29), (55, 72, 121, 94), (63, 67, 29, 28), (32, 10, 95, 103), (71, 75, 31, 30), (5, 23, 35, 11), (23, 22, 34, 35), (22, 21, 33, 34), (21, 20, 32, 33), (51, 79, 24, 4), (79, 83, 25, 24), (83, 87, 26, 25), (87, 91, 27, 26), (7, 20, 27, 6), (20, 21, 26, 27), (21, 22, 25, 26), (22, 23, 24, 25), (1, 12, 19, 0), (12, 13, 18, 19), (13, 14, 17, 18), (14, 15, 16, 17), (17, 16, 88, 84), (84, 88, 89, 85), (85, 89, 90, 86), (86, 90, 91, 87), (18, 17, 84, 80), (80, 84, 85, 81), (81, 85, 86, 82), (82, 86, 87, 83), (19, 18, 80, 76), (76, 80, 81, 77), (77, 81, 82, 78), (78, 82, 83, 79), (0, 19, 76, 48), (48, 76, 77, 49), (49, 77, 78, 50), (50, 78, 79, 51), (33, 32, 72, 68), (68, 72, 73, 69), (69, 73, 74, 70), (70, 74, 75, 71), (29, 67, 107, 101), (64, 68, 69, 65), (65, 69, 70, 66), (66, 70, 71, 67), (35, 34, 64, 60), (60, 64, 65, 61), (61, 65, 66, 62), (62, 66, 67, 63), (56, 11, 97, 113), (56, 60, 61, 57), (74, 73, 122, 123), (58, 62, 63, 59), (1, 47, 59, 8), (47, 46, 58, 59), (46, 45, 57, 58), (45, 44, 56, 57), (7, 39, 55, 10), (39, 38, 54, 55), (38, 37, 53, 54), (37, 36, 52, 53), (62, 58, 115, 118), (72, 55, 54, 73), (9, 31, 92, 93), (74, 53, 52, 75), (16, 2, 43, 88), (88, 43, 42, 89), (89, 42, 41, 90), (90, 41, 40, 91), (5, 44, 51, 4), (44, 45, 50, 51), (45, 46, 49, 50), (46, 47, 48, 49), (3, 36, 43, 2), (36, 37, 42, 43), (37, 38, 41, 42), (38, 39, 40, 41), (109, 110, 93, 92), (98, 106, 100, 99), (107, 108, 102, 101), (105, 104, 120, 119), (97, 96, 116, 113), (114, 117, 118, 115), (103, 95, 94, 121), (122, 112, 111, 123), (35, 60, 116, 96), (54, 53, 111, 112), (30, 29, 101, 102), (11, 35, 96, 97), (57, 61, 117, 114), (68, 64, 119, 120), (64, 34, 105, 119), (58, 57, 114, 115), (63, 28, 100, 106), (8, 59, 98, 99), (34, 33, 104, 105), (53, 74, 123, 111), (33, 68, 120, 104), (61, 62, 118, 117), (10, 55, 94, 95), (75, 52, 110, 109), (60, 56, 113, 116), (72, 32, 103, 121), (71, 30, 102, 108), (73, 54, 112, 122), (67, 71, 108, 107), (52, 9, 93, 110), (31, 75, 109, 92), (28, 8, 99, 100)])
me_cube_009.materials.append(mat_whitepieces)
me_cube_009.use_remesh_preserve_volume = False
me_cube_009.use_remesh_preserve_attributes = False
me_cube_009.use_mirror_vertex_groups = False
me_cube_009.update()
me_cube_008 = bpy.data.meshes.new('Cube.008')
me_cube_008.from_pydata([(-0.6801, -0.6801, -0.6801), (-0.6801, -0.6801, 0.6801), (-0.6801, 0.6801, -0.6801), (-0.6801, 0.6801, 0.6801), (0.6801, -0.6801, -0.6801), (0.6801, -0.6801, 0.6801), (0.6801, 0.6801, -0.6801), (0.6801, 0.6801, 0.6801)], [], [(1, 3, 2, 0), (3, 7, 6, 2), (7, 5, 4, 6), (5, 1, 0, 4), (0, 2, 6, 4), (5, 7, 3, 1)])
me_cube_008.materials.append(mat_whitepieces)
me_cube_008.use_remesh_preserve_volume = False
me_cube_008.use_remesh_preserve_attributes = False
me_cube_008.use_mirror_vertex_groups = False
me_cube_008.update()
me_cube_007 = bpy.data.meshes.new('Cube.007')
me_cube_007.from_pydata([(-0.6801, -0.6801, -0.6801), (-0.6801, -0.6801, 0.6801), (-0.6801, 0.6801, -0.6801), (-0.6801, 0.6801, 0.6801), (0.6801, -0.6801, -0.6801), (0.6801, -0.6801, 0.6801), (0.6801, 0.6801, -0.6801), (0.6801, 0.6801, 0.6801)], [], [(1, 3, 2, 0), (3, 7, 6, 2), (7, 5, 4, 6), (5, 1, 0, 4), (0, 2, 6, 4), (5, 7, 3, 1)])
me_cube_007.materials.append(mat_whitepieces)
me_cube_007.use_remesh_preserve_volume = False
me_cube_007.use_remesh_preserve_attributes = False
me_cube_007.use_mirror_vertex_groups = False
me_cube_007.update()
me_cube_006 = bpy.data.meshes.new('Cube.006')
me_cube_006.from_pydata([(-0.6801, -0.6801, -0.6801), (-0.6801, -0.6801, 0.6801), (-0.6801, 0.6801, -0.6801), (-0.6801, 0.6801, 0.6801), (0.6801, -0.6801, -0.6801), (0.6801, -0.6801, 0.6801), (0.6801, 0.6801, -0.6801), (0.6801, 0.6801, 0.6801)], [], [(1, 3, 2, 0), (3, 7, 6, 2), (7, 5, 4, 6), (5, 1, 0, 4), (0, 2, 6, 4), (5, 7, 3, 1)])
me_cube_006.materials.append(mat_whitepieces)
me_cube_006.use_remesh_preserve_volume = False
me_cube_006.use_remesh_preserve_attributes = False
me_cube_006.use_mirror_vertex_groups = False
me_cube_006.update()
me_cube_005 = bpy.data.meshes.new('Cube.005')
me_cube_005.from_pydata([(-0.6801, -0.6801, -0.6801), (-0.6801, -0.6801, 0.6801), (-0.6801, 0.6801, -0.6801), (-0.6801, 0.6801, 0.6801), (0.6801, -0.6801, -0.6801), (0.6801, -0.6801, 0.6801), (0.6801, 0.6801, -0.6801), (0.6801, 0.6801, 0.6801)], [], [(1, 3, 2, 0), (3, 7, 6, 2), (7, 5, 4, 6), (5, 1, 0, 4), (0, 2, 6, 4), (5, 7, 3, 1)])
me_cube_005.materials.append(mat_whitepieces)
me_cube_005.use_remesh_preserve_volume = False
me_cube_005.use_remesh_preserve_attributes = False
me_cube_005.use_mirror_vertex_groups = False
me_cube_005.update()
me_cube_004 = bpy.data.meshes.new('Cube.004')
me_cube_004.from_pydata([(-0.6801, -0.6801, -0.6801), (-0.6801, -0.6801, 0.6801), (-0.6801, 0.6801, -0.6801), (-0.6801, 0.6801, 0.6801), (0.6801, -0.6801, -0.6801), (0.6801, -0.6801, 0.6801), (0.6801, 0.6801, -0.6801), (0.6801, 0.6801, 0.6801)], [], [(1, 3, 2, 0), (3, 7, 6, 2), (7, 5, 4, 6), (5, 1, 0, 4), (0, 2, 6, 4), (5, 7, 3, 1)])
me_cube_004.materials.append(mat_whitepieces)
me_cube_004.use_remesh_preserve_volume = False
me_cube_004.use_remesh_preserve_attributes = False
me_cube_004.use_mirror_vertex_groups = False
me_cube_004.update()
me_cube_003 = bpy.data.meshes.new('Cube.003')
me_cube_003.from_pydata([(-0.6801, -0.6801, -0.6801), (-0.6801, -0.6801, 0.6801), (-0.6801, 0.6801, -0.6801), (-0.6801, 0.6801, 0.6801), (0.6801, -0.6801, -0.6801), (0.6801, -0.6801, 0.6801), (0.6801, 0.6801, -0.6801), (0.6801, 0.6801, 0.6801)], [], [(1, 3, 2, 0), (3, 7, 6, 2), (7, 5, 4, 6), (5, 1, 0, 4), (0, 2, 6, 4), (5, 7, 3, 1)])
me_cube_003.materials.append(mat_whitepieces)
me_cube_003.use_remesh_preserve_volume = False
me_cube_003.use_remesh_preserve_attributes = False
me_cube_003.use_mirror_vertex_groups = False
me_cube_003.update()
me_cube_002 = bpy.data.meshes.new('Cube.002')
me_cube_002.from_pydata([(-0.6801, -0.6801, -0.6801), (-0.6801, -0.6801, 0.6801), (-0.6801, 0.6801, -0.6801), (-0.6801, 0.6801, 0.6801), (0.6801, -0.6801, -0.6801), (0.6801, -0.6801, 0.6801), (0.6801, 0.6801, -0.6801), (0.6801, 0.6801, 0.6801)], [], [(1, 3, 2, 0), (3, 7, 6, 2), (7, 5, 4, 6), (5, 1, 0, 4), (0, 2, 6, 4), (5, 7, 3, 1)])
me_cube_002.materials.append(mat_whitepieces)
me_cube_002.use_remesh_preserve_volume = False
me_cube_002.use_remesh_preserve_attributes = False
me_cube_002.use_mirror_vertex_groups = False
me_cube_002.update()
me_cube_001 = bpy.data.meshes.new('Cube.001')
me_cube_001.from_pydata([(-0.6801, -0.6801, -0.6801), (-0.6801, -0.6801, 0.6801), (-0.6801, 0.6801, -0.6801), (-0.6801, 0.6801, 0.6801), (0.6801, -0.6801, -0.6801), (0.6801, -0.6801, 0.6801), (0.6801, 0.6801, -0.6801), (0.6801, 0.6801, 0.6801)], [], [(1, 3, 2, 0), (3, 7, 6, 2), (7, 5, 4, 6), (5, 1, 0, 4), (0, 2, 6, 4), (5, 7, 3, 1)])
me_cube_001.materials.append(mat_whitepieces)
me_cube_001.use_remesh_preserve_volume = False
me_cube_001.use_remesh_preserve_attributes = False
me_cube_001.use_mirror_vertex_groups = False
me_cube_001.update()
me_plane_001 = bpy.data.meshes.new('Plane.001')
me_plane_001.from_pydata([(-0.8, -0.8, -0.00708), (0.8, -0.8, -0.00708), (-0.8, 0.8, -0.00708), (0.8, 0.8, -0.00708), (-0.8, 0.6, -0.00708), (-0.8, 0.4, -0.00708), (-0.8, 0.2, -0.00708), (-0.8, -2.98e-09, -0.00708), (-0.8, -0.2, -0.00708), (-0.8, -0.4, -0.00708), (-0.8, -0.6, -0.00708), (0.8, -0.6, -0.00708), (0.8, -0.4, -0.00708), (0.8, -0.2, -0.00708), (0.8, 2.98e-09, -0.00708), (0.8, 0.2, -0.00708), (0.8, 0.4, -0.00708), (0.8, 0.6, -0.00708), (-0.6, -0.8, -0.00708), (-0.4, -0.8, -0.00708), (-0.2, -0.8, -0.00708), (3.297e-09, -0.8, -0.00708), (0.2, -0.8, -0.00708), (0.4, -0.8, -0.00708), (0.6, -0.8, -0.00708), (0.6, 0.8, -0.00708), (0.4, 0.8, -0.00708), (0.2, 0.8, -0.00708), (-2.664e-09, 0.8, -0.00708), (-0.2, 0.8, -0.00708), (-0.4, 0.8, -0.00708), (-0.6, 0.8, -0.00708), (0.6, -0.6, -0.00708), (0.4, -0.6, -0.00708), (0.2, -0.6, -0.00708), (-2.664e-09, -0.6, -0.00708), (-0.2, -0.6, -0.00708), (-0.4, -0.6, -0.00708), (-0.6, -0.6, -0.00708), (0.6, -0.4, -0.00708), (0.4, -0.4, -0.00708), (0.2, -0.4, -0.00708), (-2.664e-09, -0.4, -0.00708), (-0.2, -0.4, -0.00708), (-0.4, -0.4, -0.00708), (-0.6, -0.4, -0.00708), (0.6, -0.2, -0.00708), (0.4, -0.2, -0.00708), (0.2, -0.2, -0.00708), (-2.664e-09, -0.2, -0.00708), (-0.2, -0.2, -0.00708), (-0.4, -0.2, -0.00708), (-0.6, -0.2, -0.00708), (0.6, 2.235e-09, -0.00708), (0.4, 1.49e-09, -0.00708), (0.2, 7.451e-10, -0.00708), (-2.664e-09, -1.11e-17, -0.00708), (-0.2, -7.451e-10, -0.00708), (-0.4, -1.49e-09, -0.00708), (-0.6, -2.235e-09, -0.00708), (0.6, 0.2, -0.00708), (0.4, 0.2, -0.00708), (0.2, 0.2, -0.00708), (-2.664e-09, 0.2, -0.00708), (-0.2, 0.2, -0.00708), (-0.4, 0.2, -0.00708), (-0.6, 0.2, -0.00708), (0.6, 0.4, -0.00708), (0.4, 0.4, -0.00708), (0.2, 0.4, -0.00708), (-2.664e-09, 0.4, -0.00708), (-0.2, 0.4, -0.00708), (-0.4, 0.4, -0.00708), (-0.6, 0.4, -0.00708), (0.6, 0.6, -0.00708), (0.4, 0.6, -0.00708), (0.2, 0.6, -0.00708), (-2.664e-09, 0.6, -0.00708), (-0.2, 0.6, -0.00708), (-0.4, 0.6, -0.00708), (-0.6, 0.6, -0.00708), (-0.96, -0.96, -0.1071), (0.96, -0.96, -0.1071), (-0.96, 0.96, -0.1071), (0.96, 0.96, -0.1071), (-0.96, 0.72, -0.1071), (-0.96, 0.48, -0.1071), (-0.96, 0.24, -0.1071), (-0.96, -3.576e-09, -0.1071), (-0.96, -0.24, -0.1071), (-0.96, -0.48, -0.1071), (-0.96, -0.72, -0.1071), (0.96, -0.72, -0.1071), (0.96, -0.48, -0.1071), (0.96, -0.24, -0.1071), (0.96, 3.576e-09, -0.1071), (0.96, 0.24, -0.1071), (0.96, 0.48, -0.1071), (0.96, 0.72, -0.1071), (-0.72, -0.96, -0.1071), (-0.48, -0.96, -0.1071), (-0.24, -0.96, -0.1071), (3.893e-09, -0.96, -0.1071), (0.24, -0.96, -0.1071), (0.48, -0.96, -0.1071), (0.72, -0.96, -0.1071), (0.72, 0.96, -0.1071), (0.48, 0.96, -0.1071), (0.24, 0.96, -0.1071), (-3.26e-09, 0.96, -0.1071), (-0.24, 0.96, -0.1071), (-0.48, 0.96, -0.1071), (-0.72, 0.96, -0.1071)], [], [(74, 17, 3, 25), (24, 1, 11, 32), (32, 11, 12, 39), (39, 12, 13, 46), (46, 13, 14, 53), (53, 14, 15, 60), (60, 15, 16, 67), (67, 16, 17, 74), (5, 73, 80, 4), (73, 72, 79, 80), (72, 71, 78, 79), (71, 70, 77, 78), (70, 69, 76, 77), (69, 68, 75, 76), (68, 67, 74, 75), (6, 66, 73, 5), (66, 65, 72, 73), (65, 64, 71, 72), (64, 63, 70, 71), (63, 62, 69, 70), (62, 61, 68, 69), (61, 60, 67, 68), (7, 59, 66, 6), (59, 58, 65, 66), (58, 57, 64, 65), (57, 56, 63, 64), (56, 55, 62, 63), (55, 54, 61, 62), (54, 53, 60, 61), (8, 52, 59, 7), (52, 51, 58, 59), (51, 50, 57, 58), (50, 49, 56, 57), (49, 48, 55, 56), (48, 47, 54, 55), (47, 46, 53, 54), (9, 45, 52, 8), (45, 44, 51, 52), (44, 43, 50, 51), (43, 42, 49, 50), (42, 41, 48, 49), (41, 40, 47, 48), (40, 39, 46, 47), (10, 38, 45, 9), (38, 37, 44, 45), (37, 36, 43, 44), (36, 35, 42, 43), (35, 34, 41, 42), (34, 33, 40, 41), (33, 32, 39, 40), (0, 18, 38, 10), (18, 19, 37, 38), (19, 20, 36, 37), (20, 21, 35, 36), (21, 22, 34, 35), (22, 23, 33, 34), (23, 24, 32, 33), (4, 80, 31, 2), (80, 79, 30, 31), (79, 78, 29, 30), (78, 77, 28, 29), (77, 76, 27, 28), (76, 75, 26, 27), (75, 74, 25, 26), (24, 23, 104, 105), (16, 15, 96, 97), (27, 26, 107, 108), (7, 6, 87, 88), (18, 0, 81, 99), (10, 9, 90, 91), (1, 24, 105, 82), (28, 27, 108, 109), (31, 30, 111, 112), (11, 1, 82, 92), (22, 21, 102, 103), (14, 13, 94, 95), (5, 4, 85, 86), (15, 14, 95, 96), (26, 25, 106, 107), (9, 8, 89, 90), (0, 10, 91, 81), (30, 29, 110, 111), (21, 20, 101, 102), (4, 2, 83, 85), (13, 12, 93, 94), (25, 3, 84, 106), (19, 18, 99, 100), (17, 16, 97, 98), (8, 7, 88, 89), (3, 17, 98, 84), (29, 28, 109, 110), (20, 19, 100, 101), (2, 31, 112, 83), (12, 11, 92, 93), (23, 22, 103, 104), (6, 5, 86, 87)])
me_plane_001.polygons.foreach_set('material_index', [1, 0, 1, 0, 1, 0, 1, 0, 1, 0, 1, 0, 1, 0, 1, 0, 1, 0, 1, 0, 1, 0, 1, 0, 1, 0, 1, 0, 1, 0, 1, 0, 1, 0, 1, 0, 1, 0, 1, 0, 1, 0, 1, 0, 1, 0, 1, 0, 1, 0, 1, 0, 1, 0, 1, 0, 1, 0, 1, 0, 1, 0, 1, 0, 2, 2, 2, 2, 2, 2, 2, 2, 2, 2, 2, 2, 2, 2, 2, 2, 2, 2, 2, 2, 2, 2, 2, 2, 2, 2, 2, 2, 2, 2, 2, 2])
me_plane_001.materials.append(mat_whitecase)
me_plane_001.materials.append(mat_blackcase)
me_plane_001.materials.append(mat_contour)
me_plane_001.use_remesh_preserve_volume = False
me_plane_001.use_remesh_preserve_attributes = False
me_plane_001.use_mirror_vertex_groups = False
me_plane_001.update()

# ---- objects
ob_cube_031 = bpy.data.objects.new('Cube.031', me_cube_032)
ob_cube_030 = bpy.data.objects.new('Cube.030', me_cube_031)
ob_cube_029 = bpy.data.objects.new('Cube.029', me_cube_030)
ob_cube_028 = bpy.data.objects.new('Cube.028', me_cube_029)
ob_cube_027 = bpy.data.objects.new('Cube.027', me_cube_028)
ob_cube_026 = bpy.data.objects.new('Cube.026', me_cube_027)
ob_cube_025 = bpy.data.objects.new('Cube.025', me_cube_026)
ob_cube_024 = bpy.data.objects.new('Cube.024', me_cube_025)
ob_cube_023 = bpy.data.objects.new('Cube.023', me_cube_024)
ob_cube_022 = bpy.data.objects.new('Cube.022', me_cube_023)
ob_cube_021 = bpy.data.objects.new('Cube.021', me_cube_022)
ob_cube_020 = bpy.data.objects.new('Cube.020', me_cube_021)
ob_cube_019 = bpy.data.objects.new('Cube.019', me_cube_020)
ob_cube_018 = bpy.data.objects.new('Cube.018', me_cube_019)
ob_cube_017 = bpy.data.objects.new('Cube.017', me_cube_018)
ob_cube_016 = bpy.data.objects.new('Cube.016', me_cube_017)
ob_cube_015 = bpy.data.objects.new('Cube.015', me_cube_016)
ob_cube_014 = bpy.data.objects.new('Cube.014', me_cube_015)
ob_cube_013 = bpy.data.objects.new('Cube.013', me_cube_014)
ob_cube_012 = bpy.data.objects.new('Cube.012', me_cube_013)
ob_cube_011 = bpy.data.objects.new('Cube.011', me_cube_012)
ob_cube_010 = bpy.data.objects.new('Cube.010', me_cube_011)
ob_cube_009 = bpy.data.objects.new('Cube.009', me_cube_010)
ob_cube_008 = bpy.data.objects.new('Cube.008', me_cube_009)
ob_cube_007 = bpy.data.objects.new('Cube.007', me_cube_008)
ob_cube_006 = bpy.data.objects.new('Cube.006', me_cube_007)
ob_cube_005 = bpy.data.objects.new('Cube.005', me_cube_006)
ob_cube_004 = bpy.data.objects.new('Cube.004', me_cube_005)
ob_cube_003 = bpy.data.objects.new('Cube.003', me_cube_004)
ob_cube_002 = bpy.data.objects.new('Cube.002', me_cube_003)
ob_cube_001 = bpy.data.objects.new('Cube.001', me_cube_002)
ob_cube = bpy.data.objects.new('Cube', me_cube_001)
ob_hemi = bpy.data.objects.new('Hemi', light_hemi)
ob_plane = bpy.data.objects.new('Plane', me_plane_001)
ob_camera = bpy.data.objects.new('Camera', cam_camera)

# ---- transforms, parenting, visibility, modifiers, constraints
ob_cube_031.location = (3.999, 5.62, 1.395)
ob_cube_031.rotation_euler = (0.0, -0.0, 3.142)
ob_cube_031.scale = (0.8181, 0.8181, 0.8181)
ob_cube_031.lineart.crease_threshold = 0.0
ob_cube_030.location = (3.999, 4.02, 1.395)
ob_cube_030.rotation_euler = (0.0, -0.0, 3.142)
ob_cube_030.scale = (0.8181, 0.8181, 0.8181)
ob_cube_030.lineart.crease_threshold = 0.0
ob_cube_029.location = (3.999, 2.42, 1.395)
ob_cube_029.rotation_euler = (0.0, -0.0, 3.142)
ob_cube_029.scale = (0.8181, 0.8181, 0.8181)
ob_cube_029.lineart.crease_threshold = 0.0
ob_cube_028.location = (3.999, 0.8195, 1.395)
ob_cube_028.rotation_euler = (0.0, -0.0, 3.142)
ob_cube_028.scale = (0.8181, 0.8181, 0.8181)
ob_cube_028.lineart.crease_threshold = 0.0
ob_cube_027.location = (3.999, -0.8805, 1.395)
ob_cube_027.rotation_euler = (0.0, -0.0, 3.142)
ob_cube_027.scale = (0.8181, 0.8181, 0.8181)
ob_cube_027.lineart.crease_threshold = 0.0
ob_cube_026.location = (3.999, -2.48, 1.395)
ob_cube_026.rotation_euler = (0.0, -0.0, 3.142)
ob_cube_026.scale = (0.8181, 0.8181, 0.8181)
ob_cube_026.lineart.crease_threshold = 0.0
ob_cube_025.location = (3.999, -4.08, 1.395)
ob_cube_025.rotation_euler = (0.0, -0.0, 3.142)
ob_cube_025.scale = (0.8181, 0.8181, 0.8181)
ob_cube_025.lineart.crease_threshold = 0.0
ob_cube_024.location = (3.999, -5.58, 1.395)
ob_cube_024.rotation_euler = (0.0, -0.0, 3.142)
ob_cube_024.scale = (0.8181, 0.8181, 0.8181)
ob_cube_024.lineart.crease_threshold = 0.0
ob_cube_023.location = (5.597, 5.62, 1.395)
ob_cube_023.rotation_euler = (0.0, -0.0, 3.142)
ob_cube_023.scale = (0.8181, 0.8181, 0.8181)
ob_cube_023.lineart.crease_threshold = 0.0
ob_cube_022.location = (5.597, -5.582, 1.395)
ob_cube_022.rotation_euler = (0.0, -0.0, 3.142)
ob_cube_022.scale = (0.8181, 0.8181, 0.8181)
ob_cube_022.lineart.crease_threshold = 0.0
ob_cube_021.location = (5.599, 2.456, 1.395)
ob_cube_021.rotation_euler = (0.0, -0.0, 3.142)
ob_cube_021.scale = (0.8181, 0.8181, 0.8181)
ob_cube_021.lineart.crease_threshold = 0.0
ob_cube_020.location = (5.599, -2.475, 1.395)
ob_cube_020.rotation_euler = (0.0, -0.0, 3.142)
ob_cube_020.scale = (0.8181, 0.8181, 0.8181)
ob_cube_020.lineart.crease_threshold = 0.0
ob_cube_019.location = (5.58, 4.02, 1.395)
ob_cube_019.rotation_euler = (0.0, -0.0, 3.142)
ob_cube_019.scale = (0.8181, 0.8181, 0.8181)
ob_cube_019.lineart.crease_threshold = 0.0
ob_cube_018.location = (5.58, -4.055, 1.395)
ob_cube_018.rotation_euler = (0.0, -0.0, 3.142)
ob_cube_018.scale = (0.8181, 0.8181, 0.8181)
ob_cube_018.lineart.crease_threshold = 0.0
ob_cube_017.location = (5.574, 0.8195, 1.395)
ob_cube_017.rotation_euler = (0.0, -0.0, 3.142)
ob_cube_017.scale = (0.8181, 0.8181, 0.8181)
ob_cube_017.lineart.crease_threshold = 0.0
ob_cube_016.location = (5.574, -0.8805, 1.395)
ob_cube_016.rotation_euler = (0.0, -0.0, 3.142)
ob_cube_016.scale = (0.8181, 0.8181, 0.8181)
ob_cube_016.lineart.crease_threshold = 0.0
ob_cube_015.location = (-5.574, 0.8527, 1.395)
ob_cube_015.scale = (0.8181, 0.8181, 0.8181)
ob_cube_015.lineart.crease_threshold = 0.0
ob_cube_014.location = (-5.574, -0.8473, 1.395)
ob_cube_014.scale = (0.8181, 0.8181, 0.8181)
ob_cube_014.lineart.crease_threshold = 0.0
ob_cube_013.location = (-5.579, 4.027, 1.395)
ob_cube_013.scale = (0.8181, 0.8181, 0.8181)
ob_cube_013.lineart.crease_threshold = 0.0
ob_cube_012.location = (-5.579, -4.047, 1.395)
ob_cube_012.scale = (0.8181, 0.8181, 0.8181)
ob_cube_012.lineart.crease_threshold = 0.0
ob_cube_011.location = (-5.599, 2.448, 1.395)
ob_cube_011.scale = (0.8181, 0.8181, 0.8181)
ob_cube_011.lineart.crease_threshold = 0.0
ob_cube_010.location = (-5.599, -2.484, 1.395)
ob_cube_010.scale = (0.8181, 0.8181, 0.8181)
ob_cube_010.lineart.crease_threshold = 0.0
ob_cube_009.location = (-5.597, 5.554, 1.395)
ob_cube_009.scale = (0.8181, 0.8181, 0.8181)
ob_cube_009.lineart.crease_threshold = 0.0
ob_cube_008.location = (-5.597, -5.647, 1.395)
ob_cube_008.scale = (0.8181, 0.8181, 0.8181)
ob_cube_008.lineart.crease_threshold = 0.0
ob_cube_007.location = (-3.999, 5.553, 1.395)
ob_cube_007.scale = (0.8181, 0.8181, 0.8181)
ob_cube_007.lineart.crease_threshold = 0.0
ob_cube_006.location = (-3.999, 4.053, 1.395)
ob_cube_006.scale = (0.8181, 0.8181, 0.8181)
ob_cube_006.lineart.crease_threshold = 0.0
ob_cube_005.location = (-3.999, 2.453, 1.395)
ob_cube_005.scale = (0.8181, 0.8181, 0.8181)
ob_cube_005.lineart.crease_threshold = 0.0
ob_cube_004.location = (-3.999, 0.8527, 1.395)
ob_cube_004.scale = (0.8181, 0.8181, 0.8181)
ob_cube_004.lineart.crease_threshold = 0.0
ob_cube_003.location = (-3.999, -0.8473, 1.395)
ob_cube_003.scale = (0.8181, 0.8181, 0.8181)
ob_cube_003.lineart.crease_threshold = 0.0
ob_cube_002.location = (-3.999, -2.447, 1.395)
ob_cube_002.scale = (0.8181, 0.8181, 0.8181)
ob_cube_002.lineart.crease_threshold = 0.0
ob_cube_001.location = (-3.999, -4.047, 1.395)
ob_cube_001.scale = (0.8181, 0.8181, 0.8181)
ob_cube_001.lineart.crease_threshold = 0.0
ob_cube.location = (-3.999, -5.647, 1.395)
ob_cube.scale = (0.8181, 0.8181, 0.8181)
ob_cube.lineart.crease_threshold = 0.0
ob_hemi.location = (-0.0116, -0.02288, 9.633)
ob_hemi.lineart.crease_threshold = 0.0
ob_plane.location = (0.0, 0.0, 0.8953)
ob_plane.scale = (8.0, 8.0, 8.0)
ob_plane.lineart.crease_threshold = 0.0
ob_camera.location = (23.83, -9.525, 15.81)
ob_camera.rotation_euler = (0.9946, -3.179e-05, 1.181)
ob_camera.lock_rotations_4d = False
ob_camera.empty_display_type = 'ARROWS'
ob_camera.color = (0.0, 0.0, 0.0, 0.0)
ob_camera.display_type = 'WIRE'
ob_camera.lineart.crease_threshold = 0.0

# ---- collection membership
col_collection_1.objects.link(ob_cube_031)
col_collection_1.objects.link(ob_cube_030)
col_collection_1.objects.link(ob_cube_029)
col_collection_1.objects.link(ob_cube_028)
col_collection_1.objects.link(ob_cube_027)
col_collection_1.objects.link(ob_cube_026)
col_collection_1.objects.link(ob_cube_025)
col_collection_1.objects.link(ob_cube_024)
col_collection_1.objects.link(ob_cube_023)
col_collection_1.objects.link(ob_cube_022)
col_collection_1.objects.link(ob_cube_021)
col_collection_1.objects.link(ob_cube_020)
col_collection_1.objects.link(ob_cube_019)
col_collection_1.objects.link(ob_cube_018)
col_collection_1.objects.link(ob_cube_017)
col_collection_1.objects.link(ob_cube_016)
col_collection_1.objects.link(ob_cube_015)
col_collection_1.objects.link(ob_cube_014)
col_collection_1.objects.link(ob_cube_013)
col_collection_1.objects.link(ob_cube_012)
col_collection_1.objects.link(ob_cube_011)
col_collection_1.objects.link(ob_cube_010)
col_collection_1.objects.link(ob_cube_009)
col_collection_1.objects.link(ob_cube_008)
col_collection_1.objects.link(ob_cube_007)
col_collection_1.objects.link(ob_cube_006)
col_collection_1.objects.link(ob_cube_005)
col_collection_1.objects.link(ob_cube_004)
col_collection_1.objects.link(ob_cube_003)
col_collection_1.objects.link(ob_cube_002)
col_collection_1.objects.link(ob_cube_001)
col_collection_1.objects.link(ob_cube)
col_collection_1.objects.link(ob_hemi)
col_collection_1.objects.link(ob_plane)
col_collection_1.objects.link(ob_camera)

# ---- scene / render settings (as saved in the file)
scene.camera = ob_camera
scene.frame_start = 1; scene.frame_end = 250; scene.frame_set(1)
scene.render.engine = 'BLENDER_EEVEE_NEXT'
scene.render.dither_intensity = 0.0
scene.cycles.use_denoising = False
scene.cycles.samples = 10
scene.cycles.sampling_pattern = 'TABULATED_SOBOL'
scene.cycles.light_sampling_threshold = 0.0
scene.cycles.use_adaptive_sampling = False
scene.cycles.use_light_tree = False
scene.cycles.blur_glossy = 0.0
scene.cycles.pixel_filter_type = 'GAUSSIAN'
scene.cycles.sample_clamp_indirect = 0.0
scene.view_settings.view_transform = 'Standard'
bpy.context.view_layer.update()
